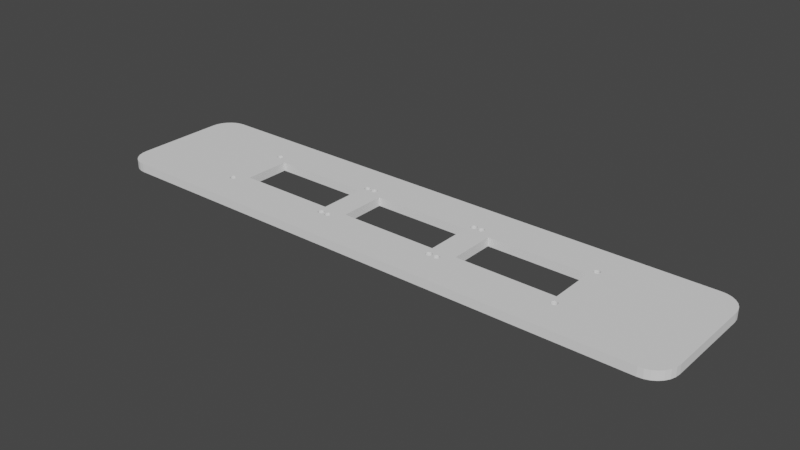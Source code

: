 # Source: v5.blend  (saved by Blender 2.90.8; exported with 4.5.12 LTS)
import bpy
from mathutils import Matrix  # noqa: F401  (used for matrix-valued properties, if any)

bpy.ops.wm.read_factory_settings(use_empty=True)
scene = bpy.context.scene
scene.name = 'Scene'

# ---- collections
col_collection = bpy.data.collections.new('Collection'); scene.collection.children.link(col_collection)

# ---- world
world_world = bpy.data.worlds.new('World'); scene.world = world_world
world_world.use_nodes = True; world_world.node_tree.nodes.clear()
_N = world_world.node_tree.nodes; _L = world_world.node_tree.links
n0 = _N.new('ShaderNodeOutputWorld'); n0.name = 'World Output'; n0.location = (300, 300)
n1 = _N.new('ShaderNodeBackground'); n1.name = 'Background'; n1.location = (10, 300)
n1.inputs[0].default_value = (0.05088, 0.05088, 0.05088, 1.0)
_L.new(n1.outputs[0], n0.inputs[0])
n0.is_active_output = True
world_world.color = (0.05088, 0.05088, 0.05088)
world_world.use_sun_shadow = False
world_world.sun_shadow_jitter_overblur = 0.0

# ---- meshes
me_v1_001 = bpy.data.meshes.new('V1.001')
me_v1_001.from_pydata([(-67.1, -16.5, -1.5), (67.1, -16.5, -1.5), (-67.1, -16.5, 1.5), (67.1, -16.5, 1.5), (68.32, -16.36, 1.5), (68.32, -16.36, -1.5), (69.49, -15.96, 1.5), (69.49, -15.96, -1.5), (70.53, -15.3, -1.5), (70.53, -15.3, 1.5), (71.4, -14.43, -1.5), (71.4, -14.43, 1.5), (72.06, -13.39, -1.5), (72.06, -13.39, 1.5), (72.46, -12.22, -1.5), (72.46, -12.22, 1.5), (72.6, -11.0, -1.5), (72.6, -11.0, 1.5), (72.6, 11.0, -1.5), (72.6, 11.0, 1.5), (72.46, 12.22, -1.5), (72.46, 12.22, 1.5), (72.06, 13.39, -1.5), (72.06, 13.39, 1.5), (71.4, 14.43, -1.5), (71.4, 14.43, 1.5), (70.53, 15.3, -1.5), (70.53, 15.3, 1.5), (69.49, 15.96, -1.5), (69.49, 15.96, 1.5), (68.32, 16.36, -1.5), (68.32, 16.36, 1.5), (67.1, 16.5, -1.5), (67.1, 16.5, 1.5), (-67.1, 16.5, -1.5), (-67.1, 16.5, 1.5), (-68.32, 16.36, 1.5), (-68.32, 16.36, -1.5), (-69.49, 15.96, -1.5), (-69.49, 15.96, 1.5), (-70.53, 15.3, -1.5), (-70.53, 15.3, 1.5), (-71.4, 14.43, -1.5), (-71.4, 14.43, 1.5), (-72.06, 13.39, -1.5), (-72.06, 13.39, 1.5), (-72.46, 12.22, -1.5), (-72.46, 12.22, 1.5), (-72.6, 11.0, -1.5), (-72.6, 11.0, 1.5), (-72.6, -11.0, -1.5), (-72.6, -11.0, 1.5), (-72.46, -12.22, 1.5), (-72.46, -12.22, -1.5), (-72.06, -13.39, 1.5), (-72.06, -13.39, -1.5), (-71.4, -14.43, -1.5), (-71.4, -14.43, 1.5), (-70.53, -15.3, -1.5), (-70.53, -15.3, 1.5), (-69.49, -15.96, -1.5), (-69.49, -15.96, 1.5), (-68.32, -16.36, -1.5), (-68.32, -16.36, 1.5), (-17.14, 5.979, -1.5), (-17.14, 5.979, 1.5), (-17.14, -5.45, 1.5), (-17.14, -4.214, 1.5), (-17.14, -4.214, -1.5), (-17.14, -5.45, -1.5), (-22.16, -5.45, 1.5), (-22.16, -5.45, -1.5), (-41.42, 5.979, -1.5), (-41.42, 5.979, 1.5), (-41.42, -5.45, -1.5), (-41.42, -5.45, 1.5), (43.58, 5.979, 1.5), (43.58, 5.979, -1.5), (43.58, -5.45, 1.5), (43.58, -5.45, -1.5), (19.29, 5.979, 1.5), (24.31, 5.979, 1.5), (19.29, 5.979, -1.5), (24.31, 5.979, -1.5), (19.29, -5.45, 1.5), (19.29, -5.45, -1.5), (19.29, 4.744, 1.5), (19.29, 4.744, -1.5), (13.22, 5.979, -1.5), (13.22, 5.979, 1.5), (13.22, 3.251, -1.5), (13.22, 3.251, 1.5), (13.22, -5.45, 1.5), (13.22, -5.45, -1.5), (-11.06, 5.979, -1.5), (-11.06, 5.979, 1.5), (-11.06, -5.45, 1.5), (-11.06, -5.45, -1.5), (-11.06, -2.721, -1.5), (-11.06, -2.721, 1.5), (-14.94, -7.485, -1.5), (-14.94, -7.485, 1.5), (-14.87, -7.349, -1.5), (-14.87, -7.349, 1.5), (-13.91, -7.06, -1.5), (-13.91, -7.06, 1.5), (-14.06, -7.015, -1.5), (-14.06, -7.015, 1.5), (-14.98, -7.632, -1.5), (-14.98, -7.632, 1.5), (-13.66, -7.23, -1.5), (-13.66, -7.23, 1.5), (-13.78, -8.439, -1.5), (-13.78, -8.439, 1.5), (-13.91, -8.512, -1.5), (-13.91, -8.512, 1.5), (-13.56, -7.349, -1.5), (-13.56, -7.349, 1.5), (-14.06, -8.556, -1.5), (-14.06, -8.556, 1.5), (-14.51, -8.512, -1.5), (-14.51, -8.512, 1.5), (-15.0, -7.786, -1.5), (-15.0, -7.786, 1.5), (-14.51, -7.06, -1.5), (-14.51, -7.06, 1.5), (-14.65, -8.439, -1.5), (-14.65, -8.439, 1.5), (-13.44, -7.939, -1.5), (-13.44, -7.939, 1.5), (-13.66, -8.341, -1.5), (-13.66, -8.341, 1.5), (-13.49, -8.086, -1.5), (-13.49, -8.086, 1.5), (-13.43, -7.786, -1.5), (-13.43, -7.786, 1.5), (-14.77, -7.23, -1.5), (-14.77, -7.23, 1.5), (-14.65, -7.132, -1.5), (-14.65, -7.132, 1.5), (-14.21, -8.571, -1.5), (-14.21, -8.571, 1.5), (-14.21, -7.0, -1.5), (-14.21, -7.0, 1.5), (-13.44, -7.632, -1.5), (-13.44, -7.632, 1.5), (-13.78, -7.132, -1.5), (-13.78, -7.132, 1.5), (-13.49, -7.485, -1.5), (-13.49, -7.485, 1.5), (-14.94, -8.086, -1.5), (-14.94, -8.086, 1.5), (-14.87, -8.222, -1.5), (-14.87, -8.222, 1.5), (-14.98, -7.939, -1.5), (-14.98, -7.939, 1.5), (-14.77, -8.341, -1.5), (-14.77, -8.341, 1.5), (-14.37, -8.556, -1.5), (-14.37, -8.556, 1.5), (-13.56, -8.222, -1.5), (-13.56, -8.222, 1.5), (-14.37, -7.015, -1.5), (-14.37, -7.015, 1.5), (-16.87, -7.485, -1.5), (-16.87, -7.485, 1.5), (-16.8, -7.349, -1.5), (-16.8, -7.349, 1.5), (-15.84, -7.06, 1.5), (-15.84, -7.06, -1.5), (-15.99, -7.015, 1.5), (-15.99, -7.015, -1.5), (-16.91, -7.632, -1.5), (-16.91, -7.632, 1.5), (-15.59, -7.23, 1.5), (-15.59, -7.23, -1.5), (-15.71, -8.439, -1.5), (-15.71, -8.439, 1.5), (-15.84, -8.512, -1.5), (-15.84, -8.512, 1.5), (-15.49, -7.349, 1.5), (-15.49, -7.349, -1.5), (-15.99, -8.556, -1.5), (-15.99, -8.556, 1.5), (-16.44, -8.512, -1.5), (-16.44, -8.512, 1.5), (-16.93, -7.786, -1.5), (-16.93, -7.786, 1.5), (-16.44, -7.06, 1.5), (-16.44, -7.06, -1.5), (-16.58, -8.439, -1.5), (-16.58, -8.439, 1.5), (-15.37, -7.939, 1.5), (-15.37, -7.939, -1.5), (-15.59, -8.341, -1.5), (-15.59, -8.341, 1.5), (-15.42, -8.086, -1.5), (-15.42, -8.086, 1.5), (-15.36, -7.786, 1.5), (-15.36, -7.786, -1.5), (-16.7, -7.23, 1.5), (-16.7, -7.23, -1.5), (-16.58, -7.132, 1.5), (-16.58, -7.132, -1.5), (-16.14, -8.571, -1.5), (-16.14, -8.571, 1.5), (-16.7, -7.232, 1.5), (-16.7, -7.232, -1.5), (-16.14, -7.0, 1.5), (-16.14, -7.0, -1.5), (-15.37, -7.665, 1.5), (-15.37, -7.665, -1.5), (-15.37, -7.632, 1.5), (-15.37, -7.632, -1.5), (-15.71, -7.132, 1.5), (-15.71, -7.132, -1.5), (-15.42, -7.485, 1.5), (-15.42, -7.485, -1.5), (-16.87, -8.086, -1.5), (-16.87, -8.086, 1.5), (-16.8, -8.222, -1.5), (-16.8, -8.222, 1.5), (-16.91, -7.939, -1.5), (-16.91, -7.939, 1.5), (-16.7, -8.341, -1.5), (-16.7, -8.341, 1.5), (-16.3, -8.556, -1.5), (-16.3, -8.556, 1.5), (-15.49, -8.222, -1.5), (-15.49, -8.222, 1.5), (-16.3, -7.015, 1.5), (-16.3, -7.015, -1.5), (-16.87, 8.086, -1.5), (-16.87, 8.086, 1.5), (-16.8, 8.222, -1.5), (-16.8, 8.222, 1.5), (-15.84, 8.512, -1.5), (-15.84, 8.512, 1.5), (-15.99, 8.556, -1.5), (-15.99, 8.556, 1.5), (-16.91, 7.939, -1.5), (-16.91, 7.939, 1.5), (-15.59, 8.341, -1.5), (-15.59, 8.341, 1.5), (-15.71, 7.132, -1.5), (-15.71, 7.132, 1.5), (-15.84, 7.06, -1.5), (-15.84, 7.06, 1.5), (-15.49, 8.222, -1.5), (-15.49, 8.222, 1.5), (-15.99, 7.015, -1.5), (-15.99, 7.015, 1.5), (-16.44, 7.06, -1.5), (-16.44, 7.06, 1.5), (-16.93, 7.786, -1.5), (-16.93, 7.786, 1.5), (-16.44, 8.512, -1.5), (-16.44, 8.512, 1.5), (-16.58, 7.132, -1.5), (-16.58, 7.132, 1.5), (-15.37, 7.632, -1.5), (-15.37, 7.632, 1.5), (-15.59, 7.23, -1.5), (-15.59, 7.23, 1.5), (-15.42, 7.485, -1.5), (-15.42, 7.485, 1.5), (-15.36, 7.786, -1.5), (-15.36, 7.786, 1.5), (-16.7, 8.341, -1.5), (-16.7, 8.341, 1.5), (-16.58, 8.439, -1.5), (-16.58, 8.439, 1.5), (-16.14, 7.0, -1.5), (-16.14, 7.0, 1.5), (-16.14, 8.571, -1.5), (-16.14, 8.571, 1.5), (-15.37, 7.939, -1.5), (-15.37, 7.939, 1.5), (-15.71, 8.439, -1.5), (-15.71, 8.439, 1.5), (-15.42, 8.086, -1.5), (-15.42, 8.086, 1.5), (-16.87, 7.485, -1.5), (-16.87, 7.485, 1.5), (-16.8, 7.349, -1.5), (-16.8, 7.349, 1.5), (-16.91, 7.632, -1.5), (-16.91, 7.632, 1.5), (-16.7, 7.23, -1.5), (-16.7, 7.23, 1.5), (-16.3, 7.015, -1.5), (-16.3, 7.015, 1.5), (-15.49, 7.349, -1.5), (-15.49, 7.349, 1.5), (-16.3, 8.556, -1.5), (-16.3, 8.556, 1.5), (-14.94, 8.086, 1.5), (-14.94, 8.086, -1.5), (-14.87, 8.222, 1.5), (-14.87, 8.222, -1.5), (-13.91, 8.512, -1.5), (-13.91, 8.512, 1.5), (-14.06, 8.556, -1.5), (-14.06, 8.556, 1.5), (-14.98, 7.939, 1.5), (-14.98, 7.939, -1.5), (-13.66, 8.341, -1.5), (-13.66, 8.341, 1.5), (-13.78, 7.132, -1.5), (-13.78, 7.132, 1.5), (-13.91, 7.06, -1.5), (-13.91, 7.06, 1.5), (-13.56, 8.222, -1.5), (-13.56, 8.222, 1.5), (-14.06, 7.015, 1.5), (-14.06, 7.015, -1.5), (-14.51, 7.06, 1.5), (-14.51, 7.06, -1.5), (-15.0, 7.786, 1.5), (-15.0, 7.769, 1.5), (-15.0, 7.769, -1.5), (-15.0, 7.786, -1.5), (-14.51, 8.512, -1.5), (-14.51, 8.512, 1.5), (-14.65, 7.132, 1.5), (-14.65, 7.132, -1.5), (-13.44, 7.632, -1.5), (-13.44, 7.632, 1.5), (-13.44, 7.698, 1.5), (-13.66, 7.23, -1.5), (-13.66, 7.23, 1.5), (-13.49, 7.485, -1.5), (-13.49, 7.485, 1.5), (-13.43, 7.786, 1.5), (-13.44, 7.698, -1.5), (-13.43, 7.786, -1.5), (-14.77, 8.341, -1.5), (-14.77, 8.341, 1.5), (-14.65, 8.439, -1.5), (-14.65, 8.439, 1.5), (-14.21, 7.0, 1.5), (-14.21, 7.0, -1.5), (-14.21, 8.571, -1.5), (-14.21, 8.571, 1.5), (-13.44, 7.939, 1.5), (-13.44, 7.939, -1.5), (-13.78, 8.439, -1.5), (-13.78, 8.439, 1.5), (-13.49, 8.086, 1.5), (-13.49, 8.086, -1.5), (-14.94, 7.485, -1.5), (-14.94, 7.485, 1.5), (-14.87, 7.349, -1.5), (-14.87, 7.349, 1.5), (-14.98, 7.632, -1.5), (-14.98, 7.632, 1.5), (-14.77, 7.23, 1.5), (-14.77, 7.23, -1.5), (-14.37, 7.015, 1.5), (-14.37, 7.015, -1.5), (-13.56, 7.349, -1.5), (-13.56, 7.349, 1.5), (-14.37, 8.556, -1.5), (-14.37, 8.556, 1.5), (15.42, 8.086, 1.5), (15.42, 8.086, -1.5), (15.49, 8.222, 1.5), (15.49, 8.222, -1.5), (16.44, 8.512, 1.5), (16.44, 8.512, -1.5), (16.3, 8.556, 1.5), (16.3, 8.556, -1.5), (15.37, 7.939, 1.5), (15.37, 7.939, -1.5), (16.7, 8.341, 1.5), (16.7, 8.341, -1.5), (16.58, 7.132, 1.5), (16.58, 7.132, -1.5), (16.44, 7.06, 1.5), (16.44, 7.06, -1.5), (16.8, 8.222, 1.5), (16.8, 8.222, -1.5), (16.3, 7.015, 1.5), (16.3, 7.015, -1.5), (15.84, 7.06, 1.5), (15.84, 7.06, -1.5), (15.36, 7.786, 1.5), (15.36, 7.786, -1.5), (15.84, 8.512, 1.5), (15.84, 8.512, -1.5), (15.71, 7.132, 1.5), (15.71, 7.132, -1.5), (16.91, 7.632, 1.5), (16.91, 7.632, -1.5), (16.7, 7.23, 1.5), (16.7, 7.23, -1.5), (16.87, 7.485, 1.5), (16.87, 7.485, -1.5), (16.93, 7.786, 1.5), (16.93, 7.786, -1.5), (15.59, 8.341, 1.5), (15.59, 8.341, -1.5), (15.71, 8.439, 1.5), (15.71, 8.439, -1.5), (16.14, 7.0, 1.5), (16.14, 7.0, -1.5), (16.14, 8.571, 1.5), (16.14, 8.571, -1.5), (16.91, 7.939, 1.5), (16.91, 7.939, -1.5), (16.58, 8.439, 1.5), (16.58, 8.439, -1.5), (16.87, 8.086, 1.5), (16.87, 8.086, -1.5), (15.42, 7.485, 1.5), (15.42, 7.485, -1.5), (15.49, 7.349, 1.5), (15.49, 7.349, -1.5), (15.37, 7.632, 1.5), (15.37, 7.632, -1.5), (15.59, 7.23, 1.5), (15.59, 7.23, -1.5), (15.99, 7.015, 1.5), (15.99, 7.015, -1.5), (16.8, 7.349, 1.5), (16.8, 7.349, -1.5), (15.99, 8.556, 1.5), (15.99, 8.556, -1.5), (13.49, 8.086, -1.5), (13.49, 8.086, 1.5), (13.56, 8.222, 1.5), (13.56, 8.222, -1.5), (14.51, 8.512, 1.5), (14.51, 8.512, -1.5), (14.37, 8.556, -1.5), (14.37, 8.556, 1.5), (13.44, 7.939, -1.5), (13.44, 7.939, 1.5), (14.77, 8.341, -1.5), (14.77, 8.341, 1.5), (14.65, 7.132, 1.5), (14.65, 7.132, -1.5), (14.51, 7.06, -1.5), (14.51, 7.06, 1.5), (14.87, 8.222, 1.5), (14.87, 8.222, -1.5), (14.37, 7.015, 1.5), (14.37, 7.015, -1.5), (13.91, 7.06, 1.5), (13.91, 7.06, -1.5), (13.43, 7.786, -1.5), (13.43, 7.786, 1.5), (13.91, 8.512, 1.5), (13.91, 8.512, -1.5), (13.78, 7.132, 1.5), (13.78, 7.132, -1.5), (14.98, 7.632, -1.5), (14.98, 7.632, 1.5), (14.77, 7.23, 1.5), (14.77, 7.23, -1.5), (14.94, 7.485, -1.5), (14.94, 7.485, 1.5), (15.0, 7.786, -1.5), (15.0, 7.786, 1.5), (13.66, 8.341, -1.5), (13.66, 8.341, 1.5), (13.78, 8.439, -1.5), (13.78, 8.439, 1.5), (14.21, 7.0, 1.5), (14.21, 7.0, -1.5), (14.21, 8.571, 1.5), (14.21, 8.571, -1.5), (14.98, 7.939, -1.5), (14.98, 7.939, 1.5), (14.65, 8.439, -1.5), (14.65, 8.439, 1.5), (14.94, 8.086, -1.5), (14.94, 8.086, 1.5), (13.49, 7.485, -1.5), (13.49, 7.485, 1.5), (13.56, 7.349, -1.5), (13.56, 7.349, 1.5), (13.44, 7.632, -1.5), (13.44, 7.632, 1.5), (13.66, 7.23, 1.5), (13.66, 7.23, -1.5), (14.06, 7.015, 1.5), (14.06, 7.015, -1.5), (14.87, 7.349, -1.5), (14.87, 7.349, 1.5), (14.06, 8.556, -1.5), (14.06, 8.556, 1.5), (15.42, -7.485, 1.5), (15.42, -7.485, -1.5), (15.49, -7.349, 1.5), (15.49, -7.349, -1.5), (16.44, -7.06, 1.5), (16.44, -7.06, -1.5), (16.3, -7.015, 1.5), (16.3, -7.015, -1.5), (15.37, -7.632, 1.5), (15.37, -7.632, -1.5), (16.7, -7.23, 1.5), (16.7, -7.23, -1.5), (16.58, -8.439, 1.5), (16.58, -8.439, -1.5), (16.44, -8.512, 1.5), (16.44, -8.512, -1.5), (16.8, -7.349, 1.5), (16.8, -7.349, -1.5), (16.3, -8.556, 1.5), (16.3, -8.556, -1.5), (15.84, -8.512, 1.5), (15.84, -8.512, -1.5), (15.36, -7.786, 1.5), (15.36, -7.786, -1.5), (15.84, -7.06, 1.5), (15.84, -7.06, -1.5), (15.71, -8.439, 1.5), (15.71, -8.439, -1.5), (16.91, -7.939, 1.5), (16.91, -7.939, -1.5), (16.7, -8.341, 1.5), (16.7, -8.341, -1.5), (16.87, -8.086, 1.5), (16.87, -8.086, -1.5), (16.93, -7.786, 1.5), (16.93, -7.786, -1.5), (15.59, -7.23, 1.5), (15.59, -7.23, -1.5), (15.71, -7.132, 1.5), (15.71, -7.132, -1.5), (16.14, -8.571, 1.5), (16.14, -8.571, -1.5), (16.14, -7.0, 1.5), (16.14, -7.0, -1.5), (16.91, -7.632, 1.5), (16.91, -7.632, -1.5), (16.58, -7.132, 1.5), (16.58, -7.132, -1.5), (16.87, -7.485, 1.5), (16.87, -7.485, -1.5), (15.42, -8.086, 1.5), (15.42, -8.086, -1.5), (15.49, -8.222, 1.5), (15.49, -8.222, -1.5), (15.37, -7.939, 1.5), (15.37, -7.939, -1.5), (15.59, -8.341, 1.5), (15.59, -8.341, -1.5), (15.99, -8.556, 1.5), (15.99, -8.556, -1.5), (16.8, -8.222, 1.5), (16.8, -8.222, -1.5), (15.99, -7.015, 1.5), (15.99, -7.015, -1.5), (13.49, -7.485, -1.5), (13.49, -7.485, 1.5), (13.56, -7.349, -1.5), (13.56, -7.349, 1.5), (14.51, -7.06, -1.5), (14.51, -7.06, 1.5), (14.37, -7.015, -1.5), (14.37, -7.015, 1.5), (13.44, -7.632, -1.5), (13.44, -7.632, 1.5), (14.77, -7.23, -1.5), (14.77, -7.23, 1.5), (14.65, -8.439, -1.5), (14.65, -8.439, 1.5), (14.51, -8.512, 1.5), (14.51, -8.512, -1.5), (14.87, -7.349, -1.5), (14.87, -7.349, 1.5), (14.37, -8.556, -1.5), (14.37, -8.556, 1.5), (13.91, -8.512, 1.5), (13.91, -8.512, -1.5), (13.43, -7.786, -1.5), (13.43, -7.786, 1.5), (13.91, -7.06, -1.5), (13.91, -7.06, 1.5), (13.78, -8.439, -1.5), (13.78, -8.439, 1.5), (14.98, -7.939, -1.5), (14.98, -7.939, 1.5), (14.77, -8.341, 1.5), (14.77, -8.341, -1.5), (14.94, -8.086, 1.5), (14.94, -8.086, -1.5), (15.0, -7.786, -1.5), (15.0, -7.786, 1.5), (13.66, -7.23, -1.5), (13.66, -7.23, 1.5), (13.78, -7.132, -1.5), (13.78, -7.132, 1.5), (14.21, -8.571, -1.5), (14.21, -8.571, 1.5), (14.21, -7.0, -1.5), (14.21, -7.0, 1.5), (14.98, -7.632, -1.5), (14.98, -7.632, 1.5), (14.65, -7.132, -1.5), (14.65, -7.132, 1.5), (14.94, -7.485, -1.5), (14.94, -7.485, 1.5), (13.49, -8.086, 1.5), (13.49, -8.086, -1.5), (13.56, -8.222, 1.5), (13.56, -8.222, -1.5), (13.44, -7.939, -1.5), (13.44, -7.939, 1.5), (13.66, -8.341, 1.5), (13.66, -8.341, -1.5), (14.06, -8.556, -1.5), (14.06, -8.556, 1.5), (14.87, -8.222, 1.5), (14.87, -8.222, -1.5), (14.06, -7.015, -1.5), (14.06, -7.015, 1.5), (43.85, -7.485, 1.5), (43.85, -7.485, -1.5), (43.92, -7.349, 1.5), (43.92, -7.349, -1.5), (44.87, -7.06, 1.5), (44.87, -7.06, -1.5), (44.72, -7.015, 1.5), (44.72, -7.015, -1.5), (43.8, -7.632, 1.5), (43.8, -7.632, -1.5), (45.13, -7.23, 1.5), (45.13, -7.23, -1.5), (45.01, -8.439, 1.5), (45.01, -8.439, -1.5), (44.87, -8.512, 1.5), (44.87, -8.512, -1.5), (45.22, -7.349, 1.5), (45.22, -7.349, -1.5), (44.72, -8.556, 1.5), (44.72, -8.556, -1.5), (44.27, -8.512, 1.5), (44.27, -8.512, -1.5), (43.79, -7.786, 1.5), (43.79, -7.786, -1.5), (44.27, -7.06, 1.5), (44.27, -7.06, -1.5), (44.13, -8.439, 1.5), (44.13, -8.439, -1.5), (45.34, -7.939, 1.5), (45.34, -7.939, -1.5), (45.13, -8.341, 1.5), (45.13, -8.341, -1.5), (45.3, -8.086, 1.5), (45.3, -8.086, -1.5), (45.36, -7.786, 1.5), (45.36, -7.786, -1.5), (44.02, -7.23, 1.5), (44.02, -7.23, -1.5), (44.13, -7.132, 1.5), (44.13, -7.132, -1.5), (44.57, -8.571, 1.5), (44.57, -8.571, -1.5), (44.57, -7.0, 1.5), (44.57, -7.0, -1.5), (45.34, -7.632, 1.5), (45.34, -7.632, -1.5), (45.01, -7.132, 1.5), (45.01, -7.132, -1.5), (45.3, -7.485, 1.5), (45.3, -7.485, -1.5), (43.85, -8.086, 1.5), (43.85, -8.086, -1.5), (43.92, -8.222, 1.5), (43.92, -8.222, -1.5), (43.8, -7.939, 1.5), (43.8, -7.939, -1.5), (44.02, -8.341, 1.5), (44.02, -8.341, -1.5), (44.42, -8.556, 1.5), (44.42, -8.556, -1.5), (45.22, -8.222, 1.5), (45.22, -8.222, -1.5), (44.42, -7.015, 1.5), (44.42, -7.015, -1.5), (43.85, 8.086, 1.5), (43.85, 8.086, -1.5), (43.92, 8.222, 1.5), (43.92, 8.222, -1.5), (44.87, 8.512, 1.5), (44.87, 8.512, -1.5), (44.72, 8.556, 1.5), (44.72, 8.556, -1.5), (43.8, 7.939, 1.5), (43.8, 7.939, -1.5), (45.13, 8.341, 1.5), (45.13, 8.341, -1.5), (45.01, 7.132, 1.5), (45.01, 7.132, -1.5), (44.87, 7.06, 1.5), (44.87, 7.06, -1.5), (45.22, 8.222, 1.5), (45.22, 8.222, -1.5), (44.72, 7.015, 1.5), (44.72, 7.015, -1.5), (44.27, 7.06, 1.5), (44.27, 7.06, -1.5), (43.79, 7.786, 1.5), (43.79, 7.786, -1.5), (44.27, 8.512, 1.5), (44.27, 8.512, -1.5), (44.13, 7.132, 1.5), (44.13, 7.132, -1.5), (45.34, 7.632, 1.5), (45.34, 7.632, -1.5), (45.13, 7.23, 1.5), (45.13, 7.23, -1.5), (45.3, 7.485, 1.5), (45.3, 7.485, -1.5), (45.36, 7.786, 1.5), (45.36, 7.786, -1.5), (44.02, 8.341, 1.5), (44.02, 8.341, -1.5), (44.13, 8.439, 1.5), (44.13, 8.439, -1.5), (44.57, 7.0, 1.5), (44.57, 7.0, -1.5), (44.57, 8.571, 1.5), (44.57, 8.571, -1.5), (45.34, 7.939, 1.5), (45.34, 7.939, -1.5), (45.01, 8.439, 1.5), (45.01, 8.439, -1.5), (45.3, 8.086, 1.5), (45.3, 8.086, -1.5), (43.85, 7.485, 1.5), (43.85, 7.485, -1.5), (43.92, 7.349, 1.5), (43.92, 7.349, -1.5), (43.8, 7.632, 1.5), (43.8, 7.632, -1.5), (44.02, 7.23, 1.5), (44.02, 7.23, -1.5), (44.42, 7.015, 1.5), (44.42, 7.015, -1.5), (45.22, 7.349, 1.5), (45.22, 7.349, -1.5), (44.42, 8.556, 1.5), (44.42, 8.556, -1.5), (-45.3, 8.086, -1.5), (-45.3, 8.086, 1.5), (-45.22, 8.222, -1.5), (-45.22, 8.222, 1.5), (-44.27, 8.512, -1.5), (-44.27, 8.512, 1.5), (-44.42, 8.556, -1.5), (-44.42, 8.556, 1.5), (-45.34, 7.939, -1.5), (-45.34, 7.939, 1.5), (-44.02, 8.341, -1.5), (-44.02, 8.341, 1.5), (-44.13, 7.132, -1.5), (-44.13, 7.132, 1.5), (-44.27, 7.06, 1.5), (-44.27, 7.06, -1.5), (-43.92, 8.222, -1.5), (-43.92, 8.222, 1.5), (-44.42, 7.015, 1.5), (-44.42, 7.015, -1.5), (-44.87, 7.06, 1.5), (-44.87, 7.06, -1.5), (-45.36, 7.786, -1.5), (-45.36, 7.786, 1.5), (-44.87, 8.512, -1.5), (-44.87, 8.512, 1.5), (-45.01, 7.132, 1.5), (-45.01, 7.132, -1.5), (-43.8, 7.632, -1.5), (-43.8, 7.632, 1.5), (-44.02, 7.23, -1.5), (-44.02, 7.23, 1.5), (-43.85, 7.485, -1.5), (-43.85, 7.485, 1.5), (-43.79, 7.786, -1.5), (-43.79, 7.786, 1.5), (-45.13, 8.341, -1.5), (-45.13, 8.341, 1.5), (-45.01, 8.439, -1.5), (-45.01, 8.439, 1.5), (-44.57, 7.0, 1.5), (-44.57, 7.0, -1.5), (-44.57, 8.571, -1.5), (-44.57, 8.571, 1.5), (-43.8, 7.939, -1.5), (-43.8, 7.939, 1.5), (-44.13, 8.439, -1.5), (-44.13, 8.439, 1.5), (-43.85, 8.086, -1.5), (-43.85, 8.086, 1.5), (-45.3, 7.485, 1.5), (-45.3, 7.485, -1.5), (-45.22, 7.349, 1.5), (-45.22, 7.349, -1.5), (-45.34, 7.632, -1.5), (-45.34, 7.632, 1.5), (-45.13, 7.23, 1.5), (-45.13, 7.23, -1.5), (-44.72, 7.015, 1.5), (-44.72, 7.015, -1.5), (-43.92, 7.349, -1.5), (-43.92, 7.349, 1.5), (-44.72, 8.556, -1.5), (-44.72, 8.556, 1.5), (-45.3, -7.485, 1.5), (-45.3, -7.485, -1.5), (-45.22, -7.349, 1.5), (-45.22, -7.349, -1.5), (-44.27, -7.06, 1.5), (-44.27, -7.06, -1.5), (-44.42, -7.015, 1.5), (-44.42, -7.015, -1.5), (-45.34, -7.632, 1.5), (-45.34, -7.632, -1.5), (-44.02, -7.23, 1.5), (-44.02, -7.23, -1.5), (-44.13, -8.439, 1.5), (-44.13, -8.439, -1.5), (-44.27, -8.512, 1.5), (-44.27, -8.512, -1.5), (-43.92, -7.349, 1.5), (-43.92, -7.349, -1.5), (-44.42, -8.556, 1.5), (-44.42, -8.556, -1.5), (-44.87, -8.512, 1.5), (-44.87, -8.512, -1.5), (-45.36, -7.786, 1.5), (-45.36, -7.786, -1.5), (-44.87, -7.06, 1.5), (-44.87, -7.06, -1.5), (-45.01, -8.439, 1.5), (-45.01, -8.439, -1.5), (-43.8, -7.939, 1.5), (-43.8, -7.939, -1.5), (-44.02, -8.341, 1.5), (-44.02, -8.341, -1.5), (-43.85, -8.086, 1.5), (-43.85, -8.086, -1.5), (-43.79, -7.786, 1.5), (-43.79, -7.786, -1.5), (-45.13, -7.23, 1.5), (-45.13, -7.23, -1.5), (-45.01, -7.132, 1.5), (-45.01, -7.132, -1.5), (-44.57, -8.571, 1.5), (-44.57, -8.571, -1.5), (-44.57, -7.0, 1.5), (-44.57, -7.0, -1.5), (-43.8, -7.632, 1.5), (-43.8, -7.632, -1.5), (-44.13, -7.132, 1.5), (-44.13, -7.132, -1.5), (-43.85, -7.485, 1.5), (-43.85, -7.485, -1.5), (-45.3, -8.086, 1.5), (-45.3, -8.086, -1.5), (-45.22, -8.222, 1.5), (-45.22, -8.222, -1.5), (-45.34, -7.939, 1.5), (-45.34, -7.939, -1.5), (-45.13, -8.341, 1.5), (-45.13, -8.341, -1.5), (-44.72, -8.556, 1.5), (-44.72, -8.556, -1.5), (-43.92, -8.222, 1.5), (-43.92, -8.222, -1.5), (-44.72, -7.015, 1.5), (-44.72, -7.015, -1.5)], [], [(0, 1, 2), (2, 1, 3), (3, 1, 4), (4, 5, 6), (1, 5, 4), (5, 7, 6), (6, 8, 9), (7, 8, 6), (9, 10, 11), (8, 10, 9), (11, 12, 13), (10, 12, 11), (13, 14, 15), (12, 14, 13), (15, 16, 17), (14, 16, 15), (16, 18, 17), (17, 18, 19), (18, 20, 19), (19, 20, 21), (21, 22, 23), (20, 22, 21), (23, 24, 25), (22, 24, 23), (25, 26, 27), (24, 26, 25), (27, 28, 29), (26, 28, 27), (29, 30, 31), (28, 30, 29), (31, 32, 33), (30, 32, 31), (32, 34, 33), (33, 34, 35), (35, 34, 36), (34, 37, 36), (36, 38, 39), (37, 38, 36), (39, 40, 41), (38, 40, 39), (41, 42, 43), (40, 42, 41), (43, 44, 45), (42, 44, 43), (45, 46, 47), (44, 46, 45), (47, 48, 49), (46, 48, 47), (48, 50, 49), (49, 50, 51), (51, 50, 52), (52, 53, 54), (50, 53, 52), (53, 55, 54), (54, 56, 57), (55, 56, 54), (57, 58, 59), (56, 58, 57), (59, 60, 61), (58, 60, 59), (61, 62, 63), (60, 62, 61), (63, 0, 2), (62, 0, 63), (56, 60, 58), (60, 0, 62), (56, 0, 60), (53, 50, 55), (55, 50, 56), (56, 50, 0), (46, 44, 48), (44, 42, 48), (40, 38, 42), (37, 34, 38), (48, 34, 50), (50, 34, 0), (38, 34, 42), (42, 34, 48), (1, 8, 5), (5, 8, 7), (8, 14, 10), (10, 14, 12), (1, 14, 8), (1, 16, 14), (0, 71, 207, 166, 164, 172, 186, 222, 218, 220, 224, 190, 184, 226, 204, 182, 178, 176, 194, 228, 196, 193, 199, 211, 122, 154, 150, 152, 156, 126, 120, 158, 140, 118, 114, 112, 130, 160, 132, 128, 134, 1), (16, 32, 18), (34, 254, 782, 792, 796, 764, 758, 794, 752, 754, 790, 810, 772, 786, 784, 750, 748, 756, 770), (1, 32, 16), (30, 20, 32), (32, 20, 18), (30, 28, 20), (20, 24, 22), (28, 24, 20), (28, 26, 24), (61, 57, 59), (2, 61, 63), (2, 57, 61), (51, 52, 54), (51, 54, 57), (51, 57, 2), (45, 47, 49), (43, 45, 49), (39, 41, 43), (35, 36, 39), (35, 49, 51), (35, 51, 2), (35, 39, 43), (35, 43, 49), (9, 3, 4), (9, 4, 6), (15, 9, 11), (15, 11, 13), (15, 3, 9), (17, 3, 15), (33, 81, 706, 692, 684, 686, 720, 722, 708, 746, 726, 690, 688, 730, 694, 700, 732, 728, 718), (33, 17, 19), (33, 35, 255, 241, 233, 235, 269, 271, 257, 295, 275, 239, 237, 279, 243, 249, 281, 277, 267, 319, 318, 304, 296, 298, 337, 339, 323, 363, 343, 303, 301, 347, 307, 313, 348, 344, 333, 451, 437, 429, 430, 465, 467, 452, 491, 470, 435, 432, 475, 439, 444, 477, 473, 463, 386, 372, 364, 366, 400, 402, 388, 426, 406, 370, 368, 410, 374, 380, 412, 408, 398, 81), (33, 3, 17), (21, 31, 33), (21, 33, 19), (29, 31, 21), (25, 21, 23), (25, 29, 21), (27, 29, 25), (69, 66, 67, 65, 64, 68), (64, 65, 73, 72), (72, 73, 75, 74), (74, 75, 70, 66, 69, 71), (79, 78, 76, 77), (77, 76, 81, 80, 82, 83), (82, 80, 86, 84, 85, 87), (85, 84, 78, 79), (93, 92, 91, 89, 88, 90), (88, 89, 95, 94), (94, 95, 99, 96, 97, 98), (97, 96, 92, 93), (128, 129, 135, 134), (130, 131, 161, 160), (160, 161, 133, 132), (108, 109, 123, 122), (144, 145, 149, 148), (134, 135, 145, 144), (116, 117, 111, 110), (142, 143, 163, 162), (158, 159, 141, 140), (102, 103, 101, 100), (140, 141, 119, 118), (162, 163, 125, 124), (110, 111, 147, 146), (126, 127, 121, 120), (146, 147, 105, 104), (112, 113, 131, 130), (138, 139, 137, 136), (100, 101, 109, 108), (3, 135, 129, 133, 161, 131, 113, 115, 119, 141, 159, 121, 127, 157, 153, 151, 155, 123, 210, 198, 192, 197, 229, 195, 177, 179, 183, 205, 227, 185, 191, 225, 221, 219, 223, 187, 173, 165, 167, 206, 70, 2), (114, 115, 113, 112), (156, 157, 127, 126), (150, 151, 153, 152), (106, 107, 143, 142), (148, 149, 117, 116), (122, 123, 155, 154), (132, 133, 129, 128), (120, 121, 159, 158), (124, 125, 139, 138), (1, 134, 578, 610, 607, 609, 613, 582, 577, 614, 596, 574, 571, 568, 587, 617, 589, 584, 590, 515, 547, 543, 545, 549, 519, 513, 551, 533, 511, 507, 505, 523, 553, 525, 521, 527), (104, 105, 107, 106), (118, 119, 115, 114), (154, 155, 151, 150), (136, 137, 103, 102), (152, 153, 157, 156), (193, 192, 198, 199), (194, 195, 229, 228), (228, 229, 197, 196), (172, 173, 187, 186), (213, 212, 216, 217), (199, 198, 210, 212, 213, 211), (181, 180, 174, 175), (209, 208, 230, 231), (226, 227, 205, 204), (166, 167, 165, 164), (204, 205, 183, 182), (231, 230, 188, 189), (175, 174, 214, 215), (190, 191, 185, 184), (215, 214, 168, 169), (176, 177, 195, 194), (203, 202, 200, 201), (164, 165, 173, 172), (178, 179, 177, 176), (224, 225, 191, 190), (218, 219, 221, 220), (171, 170, 208, 209), (217, 216, 180, 181), (186, 187, 223, 222), (196, 197, 192, 193), (184, 185, 227, 226), (189, 188, 202, 203), (222, 223, 219, 218), (169, 168, 170, 171), (182, 183, 179, 178), (201, 200, 206, 167, 166, 207), (220, 221, 225, 224), (260, 261, 267, 266), (262, 263, 293, 292), (292, 293, 265, 264), (81, 328, 327, 332, 361, 330, 309, 311, 314, 340, 358, 316, 324, 356, 353, 351, 355, 319, 267, 261, 265, 293, 263, 245, 247, 251, 273, 291, 253, 259, 289, 285, 283, 287, 255, 783, 777, 781, 809, 779, 761, 762, 766, 788, 806, 768, 774, 804, 800, 798, 803, 771, 35, 2, 834, 820, 812, 814, 848, 850, 836, 874, 854, 818, 816, 858, 822, 828, 860, 856, 846, 70, 75, 73, 65, 67, 99, 95, 89, 91, 86, 80), (240, 241, 255, 254), (276, 277, 281, 280), (266, 267, 277, 276), (248, 249, 243, 242), (274, 275, 295, 294), (290, 291, 273, 272), (234, 235, 233, 232), (272, 273, 251, 250), (294, 295, 257, 256), (242, 243, 279, 278), (258, 259, 253, 252), (83, 334, 335, 450, 482, 478, 480, 485, 455, 449, 487, 469, 447, 442, 441, 459, 488, 460, 456, 462, 387, 419, 415, 417, 421, 391, 385, 423, 405, 383, 379, 377, 395, 425, 397, 393, 399), (278, 279, 237, 236), (244, 245, 263, 262), (270, 271, 269, 268), (232, 233, 241, 240), (246, 247, 245, 244), (288, 289, 259, 258), (282, 283, 285, 284), (238, 239, 275, 274), (280, 281, 249, 248), (254, 255, 287, 286), (264, 265, 261, 260), (252, 253, 291, 290), (256, 257, 271, 270), (236, 237, 239, 238), (250, 251, 247, 246), (286, 287, 283, 282), (268, 269, 235, 234), (284, 285, 289, 288), (326, 327, 328, 333, 335, 334), (329, 330, 361, 360), (360, 361, 332, 331), (305, 304, 318, 321), (345, 344, 348, 349), (335, 333, 344, 345), (312, 313, 307, 306), (342, 343, 363, 362), (359, 358, 340, 341), (299, 298, 296, 297), (341, 340, 314, 315), (362, 363, 323, 322), (306, 307, 347, 346), (325, 324, 316, 317), (346, 347, 301, 300), (308, 309, 330, 329), (338, 339, 337, 336), (297, 296, 304, 305), (310, 311, 309, 308), (357, 356, 324, 325), (350, 351, 353, 352), (302, 303, 343, 342), (349, 348, 313, 312), (321, 318, 319, 355, 354, 320), (331, 332, 327, 326), (317, 316, 358, 359), (322, 323, 339, 338), (354, 355, 351, 350), (300, 301, 303, 302), (315, 314, 311, 310), (336, 337, 298, 299), (352, 353, 356, 357), (393, 392, 398, 399), (395, 394, 424, 425), (425, 424, 396, 397), (81, 398, 392, 396, 424, 394, 376, 378, 382, 404, 422, 384, 390, 420, 416, 414, 418, 386, 463, 457, 461, 489, 458, 440, 443, 446, 468, 486, 448, 454, 484, 481, 479, 483, 451, 333, 328), (373, 372, 386, 387), (409, 408, 412, 413), (399, 398, 408, 409), (381, 380, 374, 375), (407, 406, 426, 427), (423, 422, 404, 405), (367, 366, 364, 365), (405, 404, 382, 383), (427, 426, 388, 389), (375, 374, 410, 411), (391, 390, 384, 385), (411, 410, 368, 369), (377, 376, 394, 395), (403, 402, 400, 401), (365, 364, 372, 373), (399, 409, 413, 381, 375, 411, 369, 371, 407, 427, 389, 403, 401, 367, 365, 373, 387, 462, 472, 476, 445, 438, 474, 433, 434, 471, 490, 453, 466, 464, 431, 428, 436, 450, 335, 345, 349, 312, 306, 346, 300, 302, 342, 362, 322, 338, 336, 299, 297, 305, 321, 320, 266, 276, 280, 248, 242, 278, 236, 238, 274, 294, 256, 270, 268, 234, 232, 240, 254, 34, 32, 83), (379, 378, 376, 377), (421, 420, 390, 391), (415, 414, 416, 417), (371, 370, 406, 407), (413, 412, 380, 381), (387, 386, 418, 419), (397, 396, 392, 393), (385, 384, 422, 423), (389, 388, 402, 403), (369, 368, 370, 371), (383, 382, 378, 379), (419, 418, 414, 415), (401, 400, 366, 367), (417, 416, 420, 421), (456, 457, 463, 462), (459, 458, 489, 488), (488, 489, 461, 460), (436, 437, 451, 450), (472, 473, 477, 476), (462, 463, 473, 472), (445, 444, 439, 438), (471, 470, 491, 490), (487, 486, 468, 469), (431, 430, 429, 428), (469, 468, 446, 447), (490, 491, 452, 453), (438, 439, 475, 474), (455, 454, 448, 449), (474, 475, 432, 433), (441, 440, 458, 459), (466, 467, 465, 464), (428, 429, 437, 436), (442, 443, 440, 441), (485, 484, 454, 455), (478, 479, 481, 480), (434, 435, 470, 471), (476, 477, 444, 445), (450, 451, 483, 482), (460, 461, 457, 456), (449, 448, 486, 487), (453, 452, 467, 466), (482, 483, 479, 478), (433, 432, 435, 434), (447, 446, 443, 442), (464, 465, 430, 431), (480, 481, 484, 485), (521, 520, 526, 527), (523, 522, 552, 553), (553, 552, 524, 525), (501, 500, 514, 515), (537, 536, 540, 541), (527, 526, 536, 537), (509, 508, 502, 503), (535, 534, 554, 555), (551, 550, 532, 533), (495, 494, 492, 493), (533, 532, 510, 511), (555, 554, 516, 517), (503, 502, 538, 539), (519, 518, 512, 513), (539, 538, 496, 497), (505, 504, 522, 523), (531, 530, 528, 529), (493, 492, 500, 501), (3, 526, 520, 524, 552, 522, 504, 506, 510, 532, 550, 512, 518, 548, 544, 542, 546, 514, 591, 585, 588, 616, 586, 569, 570, 575, 597, 615, 576, 583, 612, 608, 606, 611, 579, 135), (527, 643, 675, 671, 673, 677, 647, 641, 679, 661, 639, 635, 633, 651, 681, 653, 649, 655, 1), (507, 506, 504, 505), (549, 548, 518, 519), (543, 542, 544, 545), (499, 498, 534, 535), (541, 540, 508, 509), (515, 514, 546, 547), (525, 524, 520, 521), (513, 512, 550, 551), (517, 516, 530, 531), (497, 496, 498, 499), (511, 510, 506, 507), (547, 546, 542, 543), (529, 528, 494, 495), (545, 544, 548, 549), (584, 585, 591, 590), (587, 586, 616, 617), (617, 616, 588, 589), (564, 565, 579, 578), (600, 601, 605, 604), (590, 591, 601, 600), (572, 573, 567, 566), (598, 599, 619, 618), (614, 615, 597, 596), (558, 559, 557, 556), (596, 597, 575, 574), (618, 619, 581, 580), (566, 567, 603, 602), (582, 583, 576, 577), (602, 603, 561, 560), (568, 569, 586, 587), (594, 595, 593, 592), (556, 557, 565, 564), (571, 570, 569, 568), (613, 612, 583, 582), (607, 606, 608, 609), (562, 563, 599, 598), (604, 605, 573, 572), (578, 579, 611, 610), (589, 588, 585, 584), (577, 576, 615, 614), (580, 581, 595, 594), (610, 611, 606, 607), (560, 561, 563, 562), (574, 575, 570, 571), (592, 593, 559, 558), (609, 608, 612, 613), (649, 648, 654, 655), (651, 650, 680, 681), (681, 680, 652, 653), (629, 628, 642, 643), (665, 664, 668, 669), (655, 654, 664, 665), (637, 636, 630, 631), (663, 662, 682, 683), (679, 678, 660, 661), (623, 622, 620, 621), (661, 660, 638, 639), (683, 682, 644, 645), (631, 630, 666, 667), (647, 646, 640, 641), (667, 666, 624, 625), (633, 632, 650, 651), (659, 658, 656, 657), (1, 655, 665, 669, 637, 631, 667, 625, 627, 663, 683, 645, 659, 657, 623, 621, 629, 643, 527, 537, 541, 509, 503, 539, 497, 499, 535, 555, 517, 531, 529, 495, 493, 501, 515, 590, 600, 604, 572, 566, 602, 560, 562, 598, 618, 580, 594, 592, 558, 556, 564, 578, 134, 144, 148, 116, 110, 146, 104, 106, 142, 162, 124, 138, 136, 102, 100, 108, 122, 211, 213, 217, 181, 175, 215, 169, 171, 209, 231, 189, 203, 201, 207, 71, 69, 68, 98, 97, 93, 90, 87, 85, 79, 77, 83, 707, 739, 735, 737, 741, 711, 705, 743, 725, 703, 699, 697, 715, 745, 717, 713, 719, 32), (621, 620, 628, 629), (3, 654, 648, 652, 680, 650, 632, 634, 638, 660, 678, 640, 646, 676, 672, 670, 674, 642, 526), (635, 634, 632, 633), (677, 676, 646, 647), (671, 670, 672, 673), (627, 626, 662, 663), (669, 668, 636, 637), (643, 642, 674, 675), (653, 652, 648, 649), (641, 640, 678, 679), (645, 644, 658, 659), (625, 624, 626, 627), (639, 638, 634, 635), (675, 674, 670, 671), (657, 656, 622, 623), (673, 672, 676, 677), (713, 712, 718, 719), (715, 714, 744, 745), (745, 744, 716, 717), (693, 692, 706, 707), (32, 719, 729, 733, 701, 695, 731, 689, 691, 727, 747, 709, 723, 721, 687, 685, 693, 707, 83), (729, 728, 732, 733), (719, 718, 728, 729), (701, 700, 694, 695), (727, 726, 746, 747), (743, 742, 724, 725), (687, 686, 684, 685), (725, 724, 702, 703), (747, 746, 708, 709), (695, 694, 730, 731), (711, 710, 704, 705), (731, 730, 688, 689), (697, 696, 714, 715), (723, 722, 720, 721), (685, 684, 692, 693), (718, 712, 716, 744, 714, 696, 698, 702, 724, 742, 704, 710, 740, 736, 734, 738, 706, 81, 76, 78, 84, 86, 91, 92, 96, 99, 67, 66, 70, 206, 200, 202, 188, 230, 208, 170, 168, 214, 174, 180, 216, 212, 210, 123, 109, 101, 103, 137, 139, 125, 163, 143, 107, 105, 147, 111, 117, 149, 145, 135, 579, 565, 557, 559, 593, 595, 581, 619, 599, 563, 561, 603, 567, 573, 605, 601, 591, 514, 500, 492, 494, 528, 530, 516, 554, 534, 498, 496, 538, 502, 508, 540, 536, 526, 642, 628, 620, 622, 656, 658, 644, 682, 662, 626, 624, 666, 630, 636, 668, 664, 654, 3, 33), (699, 698, 696, 697), (741, 740, 710, 711), (735, 734, 736, 737), (691, 690, 726, 727), (733, 732, 700, 701), (707, 706, 738, 739), (717, 716, 712, 713), (705, 704, 742, 743), (709, 708, 722, 723), (689, 688, 690, 691), (703, 702, 698, 699), (739, 738, 734, 735), (721, 720, 686, 687), (737, 736, 740, 741), (776, 777, 783, 782), (778, 779, 809, 808), (808, 809, 781, 780), (756, 757, 771, 770), (792, 793, 797, 796), (782, 783, 793, 792), (764, 765, 759, 758), (790, 791, 811, 810), (807, 806, 788, 789), (750, 751, 749, 748), (35, 771, 757, 749, 751, 785, 787, 773, 811, 791, 755, 753, 795, 759, 765, 797, 793, 783, 255), (789, 788, 766, 767), (810, 811, 773, 772), (758, 759, 795, 794), (775, 774, 768, 769), (802, 799, 801, 805, 775, 769, 807, 789, 767, 763, 760, 778, 808, 780, 776, 782, 254, 286, 282, 284, 288, 258, 252, 290, 272, 250, 246, 244, 262, 292, 264, 260, 266, 320, 354, 350, 352, 357, 325, 317, 359, 341, 315, 310, 308, 329, 360, 331, 326, 334, 83, 82, 87, 90, 88, 94, 98, 68, 64, 72, 74, 71, 847, 857, 861, 829, 823, 859, 817, 819, 855, 875, 837, 851, 849, 815, 813, 821, 835, 0, 34, 770), (794, 795, 753, 752), (760, 761, 779, 778), (786, 787, 785, 784), (748, 749, 757, 756), (763, 762, 761, 760), (805, 804, 774, 775), (799, 798, 800, 801), (754, 755, 791, 790), (796, 797, 765, 764), (770, 771, 803, 802), (780, 781, 777, 776), (769, 768, 806, 807), (772, 773, 787, 786), (752, 753, 755, 754), (767, 766, 762, 763), (802, 803, 798, 799), (784, 785, 751, 750), (801, 800, 804, 805), (841, 840, 846, 847), (843, 842, 872, 873), (873, 872, 844, 845), (821, 820, 834, 835), (857, 856, 860, 861), (847, 846, 856, 857), (829, 828, 822, 823), (855, 854, 874, 875), (871, 870, 852, 853), (815, 814, 812, 813), (70, 846, 840, 844, 872, 842, 824, 826, 830, 852, 870, 832, 838, 868, 864, 862, 866, 834, 2), (853, 852, 830, 831), (875, 874, 836, 837), (823, 822, 858, 859), (839, 838, 832, 833), (859, 858, 816, 817), (825, 824, 842, 843), (851, 850, 848, 849), (813, 812, 820, 821), (827, 826, 824, 825), (869, 868, 838, 839), (863, 862, 864, 865), (819, 818, 854, 855), (0, 835, 867, 863, 865, 869, 839, 833, 871, 853, 831, 827, 825, 843, 873, 845, 841, 847, 71), (861, 860, 828, 829), (835, 834, 866, 867), (845, 844, 840, 841), (833, 832, 870, 871), (837, 836, 850, 851), (817, 816, 818, 819), (831, 830, 826, 827), (867, 866, 862, 863), (849, 848, 814, 815), (865, 864, 868, 869)])
_uv = me_v1_001.uv_layers.new(name='UVMap')
_uv.uv.foreach_set('vector', [0.0, 0.0, 0.0, 0.0, 0.0, 0.0, 0.0, 0.0, 0.0, 0.0, 0.0, 0.0, 0.0, 0.0, 0.0, 0.0, 0.0, 0.0, 0.0, 0.0, 0.0, 0.0, 0.0, 0.0, 0.0, 0.0, 0.0, 0.0, 0.0, 0.0, 0.0, 0.0, 0.0, 0.0, 0.0, 0.0, 0.0, 0.0, 0.0, 0.0, 0.0, 0.0, 0.0, 0.0, 0.0, 0.0, 0.0, 0.0, 0.0, 0.0, 0.0, 0.0, 0.0, 0.0, 0.0, 0.0, 0.0, 0.0, 0.0, 0.0, 0.0, 0.0, 0.0, 0.0, 0.0, 0.0, 0.0, 0.0, 0.0, 0.0, 0.0, 0.0, 0.0, 0.0, 0.0, 0.0, 0.0, 0.0, 0.0, 0.0, 0.0, 0.0, 0.0, 0.0, 0.0, 0.0, 0.0, 0.0, 0.0, 0.0, 0.0, 0.0, 0.0, 0.0, 0.0, 0.0, 0.0, 0.0, 0.0, 0.0, 0.0, 0.0, 0.0, 0.0, 0.0, 0.0, 0.0, 0.0, 0.0, 0.0, 0.0, 0.0, 0.0, 0.0, 0.0, 0.0, 0.0, 0.0, 0.0, 0.0, 0.0, 0.0, 0.0, 0.0, 0.0, 0.0, 0.0, 0.0, 0.0, 0.0, 0.0, 0.0, 0.0, 0.0, 0.0, 0.0, 0.0, 0.0, 0.0, 0.0, 0.0, 0.0, 0.0, 0.0, 0.0, 0.0, 0.0, 0.0, 0.0, 0.0, 0.0, 0.0, 0.0, 0.0, 0.0, 0.0, 0.0, 0.0, 0.0, 0.0, 0.0, 0.0, 0.0, 0.0, 0.0, 0.0, 0.0, 0.0, 0.0, 0.0, 0.0, 0.0, 0.0, 0.0, 0.0, 0.0, 0.0, 0.0, 0.0, 0.0, 0.0, 0.0, 0.0, 0.0, 0.0, 0.0, 0.0, 0.0, 0.0, 0.0, 0.0, 0.0, 0.0, 0.0, 0.0, 0.0, 0.0, 0.0, 0.0, 0.0, 0.0, 0.0, 0.0, 0.0, 0.0, 0.0, 0.0, 0.0, 0.0, 0.0, 0.0, 0.0, 0.0, 0.0, 0.0, 0.0, 0.0, 0.0, 0.0, 0.0, 0.0, 0.0, 0.0, 0.0, 0.0, 0.0, 0.0, 0.0, 0.0, 0.0, 0.0, 0.0, 0.0, 0.0, 0.0, 0.0, 0.0, 0.0, 0.0, 0.0, 0.0, 0.0, 0.0, 0.0, 0.0, 0.0, 0.0, 0.0, 0.0, 0.0, 0.0, 0.0, 0.0, 0.0, 0.0, 0.0, 0.0, 0.0, 0.0, 0.0, 0.0, 0.0, 0.0, 0.0, 0.0, 0.0, 0.0, 0.0, 0.0, 0.0, 0.0, 0.0, 0.0, 0.0, 0.0, 0.0, 0.0, 0.0, 0.0, 0.0, 0.0, 0.0, 0.0, 0.0, 0.0, 0.0, 0.0, 0.0, 0.0, 0.0, 0.0, 0.0, 0.0, 0.0, 0.0, 0.0, 0.0, 0.0, 0.0, 0.0, 0.0, 0.0, 0.0, 0.0, 0.0, 0.0, 0.0, 0.0, 0.0, 0.0, 0.0, 0.0, 0.0, 0.0, 0.0, 0.0, 0.0, 0.0, 0.0, 0.0, 0.0, 0.0, 0.0, 0.0, 0.0, 0.0, 0.0, 0.0, 0.0, 0.0, 0.0, 0.0, 0.0, 0.0, 0.0, 0.0, 0.0, 0.0, 0.0, 0.0, 0.0, 0.0, 0.0, 0.0, 0.0, 0.0, 0.0, 0.0, 0.0, 0.0, 0.0, 0.0, 0.0, 0.0, 0.0, 0.0, 0.0, 0.0, 0.0, 0.0, 0.0, 0.0, 0.0, 0.0, 0.0, 0.0, 0.0, 0.0, 0.0, 0.0, 0.0, 0.0, 0.0, 0.0, 0.0, 0.0, 0.0, 0.0, 0.0, 0.0, 0.0, 0.0, 0.0, 0.0, 0.0, 0.0, 0.0, 0.0, 0.0, 0.0, 0.0, 0.0, 0.0, 0.0, 0.0, 0.0, 0.0, 0.0, 0.0, 0.0, 0.0, 0.0, 0.0, 0.0, 0.0, 0.0, 0.0, 0.0, 0.0, 0.0, 0.0, 0.0, 0.0, 0.0, 0.0, 0.0, 0.0, 0.0, 0.0, 0.0, 0.0, 0.0, 0.0, 0.0, 0.0, 0.0, 0.0, 0.0, 0.0, 0.0, 0.0, 0.0, 0.0, 0.0, 0.0, 0.0, 0.0, 0.0, 0.0, 0.0, 0.0, 0.0, 0.0, 0.0, 0.0, 0.0, 0.0, 0.0, 0.0, 0.0, 0.0, 0.0, 0.0, 0.0, 0.0, 0.0, 0.0, 0.0, 0.0, 0.0, 0.0, 0.0, 0.0, 0.0, 0.0, 0.0, 0.0, 0.0, 0.0, 0.0, 0.0, 0.0, 0.0, 0.0, 0.0, 0.0, 0.0, 0.0, 0.0, 0.0, 0.0, 0.0, 0.0, 0.0, 0.0, 0.0, 0.0, 0.0, 0.0, 0.0, 0.0, 0.0, 0.0, 0.0, 0.0, 0.0, 0.0, 0.0, 0.0, 0.0, 0.0, 0.0, 0.0, 0.0, 0.0, 0.0, 0.0, 0.0, 0.0, 0.0, 0.0, 0.0, 0.0, 0.0, 0.0, 0.0, 0.0, 0.0, 0.0, 0.0, 0.0, 0.0, 0.0, 0.0, 0.0, 0.0, 0.0, 0.0, 0.0, 0.0, 0.0, 0.0, 0.0, 0.0, 0.0, 0.0, 0.0, 0.0, 0.0, 0.0, 0.0, 0.0, 0.0, 0.0, 0.0, 0.0, 0.0, 0.0, 0.0, 0.0, 0.0, 0.0, 0.0, 0.0, 0.0, 0.0, 0.0, 0.0, 0.0, 0.0, 0.0, 0.0, 0.0, 0.0, 0.0, 0.0, 0.0, 0.0, 0.0, 0.0, 0.0, 0.0, 0.0, 0.0, 0.0, 0.0, 0.0, 0.0, 0.0, 0.0, 0.0, 0.0, 0.0, 0.0, 0.0, 0.0, 0.0, 0.0, 0.0, 0.0, 0.0, 0.0, 0.0, 0.0, 0.0, 0.0, 0.0, 0.0, 0.0, 0.0, 0.0, 0.0, 0.0, 0.0, 0.0, 0.0, 0.0, 0.0, 0.0, 0.0, 0.0, 0.0, 0.0, 0.0, 0.0, 0.0, 0.0, 0.0, 0.0, 0.0, 0.0, 0.0, 0.0, 0.0, 0.0, 0.0, 0.0, 0.0, 0.0, 0.0, 0.0, 0.0, 0.0, 0.0, 0.0, 0.0, 0.0, 0.0, 0.0, 0.0, 0.0, 0.0, 0.0, 0.0, 0.0, 0.0, 0.0, 0.0, 0.0, 0.0, 0.0, 0.0, 0.0, 0.0, 0.0, 0.0, 0.0, 0.0, 0.0, 0.0, 0.0, 0.0, 0.0, 0.0, 0.0, 0.0, 0.0, 0.0, 0.0, 0.0, 0.0, 0.0, 0.0, 0.0, 0.0, 0.0, 0.0, 0.0, 0.0, 0.0, 0.0, 0.0, 0.0, 0.0, 0.0, 0.0, 0.0, 0.0, 0.0, 0.0, 0.0, 0.0, 0.0, 0.0, 0.0, 0.0, 0.0, 0.0, 0.0, 0.0, 0.0, 0.0, 0.0, 0.0, 0.0, 0.0, 0.0, 0.0, 0.0, 0.0, 0.0, 0.0, 0.0, 0.0, 0.0, 0.0, 0.0, 0.0, 0.0, 0.0, 0.0, 0.0, 0.0, 0.0, 0.0, 0.0, 0.0, 0.0, 0.0, 0.0, 0.0, 0.0, 0.0, 0.0, 0.0, 0.0, 0.0, 0.0, 0.0, 0.0, 0.0, 0.0, 0.0, 0.0, 0.0, 0.0, 0.0, 0.0, 0.0, 0.0, 0.0, 0.0, 0.0, 0.0, 0.0, 0.0, 0.0, 0.0, 0.0, 0.0, 0.0, 0.0, 0.0, 0.0, 0.0, 0.0, 0.0, 0.0, 0.0, 0.0, 0.0, 0.0, 0.0, 0.0, 0.0, 0.0, 0.0, 0.0, 0.0, 0.0, 0.0, 0.0, 0.0, 0.0, 0.0, 0.0, 0.0, 0.0, 0.0, 0.0, 0.0, 0.0, 0.0, 0.0, 0.0, 0.0, 0.0, 0.0, 0.0, 0.0, 0.0, 0.0, 0.0, 0.0, 0.0, 0.0, 0.0, 0.0, 0.0, 0.0, 0.0, 0.0, 0.0, 0.0, 0.0, 0.0, 0.0, 0.0, 0.0, 0.0, 0.0, 0.0, 0.0, 0.0, 0.0, 0.0, 0.0, 0.0, 0.0, 0.0, 0.0, 0.0, 0.0, 0.0, 0.0, 0.0, 0.0, 0.0, 0.0, 0.0, 0.0, 0.0, 0.0, 0.0, 0.0, 0.0, 0.0, 0.0, 0.0, 0.0, 0.0, 0.0, 0.0, 0.0, 0.0, 0.0, 0.0, 0.0, 0.0, 0.0, 0.0, 0.0, 0.0, 0.0, 0.0, 0.0, 0.0, 0.0, 0.0, 0.0, 0.0, 0.0, 0.0, 0.0, 0.0, 0.0, 0.0, 0.0, 0.0, 0.0, 0.0, 0.0, 0.0, 0.0, 0.0, 0.0, 0.0, 0.0, 0.0, 0.0, 0.0, 0.0, 0.0, 0.0, 0.0, 0.0, 0.0, 0.0, 0.0, 0.0, 0.0, 0.0, 0.0, 0.0, 0.0, 0.0, 0.0, 0.0, 0.0, 0.0, 0.0, 0.0, 0.0, 0.0, 0.0, 0.0, 0.0, 0.0, 0.0, 0.0, 0.0, 0.0, 0.0, 0.0, 0.0, 0.0, 0.0, 0.0, 0.0, 0.0, 0.0, 0.0, 0.0, 0.0, 0.0, 0.0, 0.0, 0.0, 0.0, 0.0, 0.0, 0.0, 0.0, 0.0, 0.0, 0.0, 0.0, 0.0, 0.0, 0.0, 0.0, 0.0, 0.0, 0.0, 0.0, 0.0, 0.0, 0.0, 0.0, 0.0, 0.0, 0.0, 0.0, 0.0, 0.0, 0.0, 0.0, 0.0, 0.0, 0.0, 0.0, 0.0, 0.0, 0.0, 0.0, 0.0, 0.0, 0.0, 0.0, 0.0, 0.0, 0.0, 0.0, 0.0, 0.0, 0.0, 0.0, 0.0, 0.0, 0.0, 0.0, 0.0, 0.0, 0.0, 0.0, 0.0, 0.0, 0.0, 0.0, 0.0, 0.0, 0.0, 0.0, 0.0, 0.0, 0.0, 0.0, 0.0, 0.0, 0.0, 0.0, 0.0, 0.0, 0.0, 0.0, 0.0, 0.0, 0.0, 0.0, 0.0, 0.0, 0.0, 0.0, 0.0, 0.4842, 0.75, 0.5158, 0.75, 0.5158, 0.723, 0.5158, 0.5, 0.4842, 0.5, 0.4842, 0.723, 0.4842, 0.5, 0.5158, 0.5, 0.5158, 0.25, 0.4842, 0.25, 0.4842, 0.25, 0.5158, 0.25, 0.5158, 0.0, 0.4842, 0.0, 0.4842, 1.0, 0.5158, 1.0, 0.5158, 0.8018, 0.5158, 0.75, 0.4842, 0.75, 0.4842, 0.8018, 0.4842, 0.75, 0.5158, 0.75, 0.5158, 0.5, 0.4842, 0.5, 0.4842, 0.5, 0.5158, 0.5, 0.5158, 0.3017, 0.5158, 0.25, 0.4842, 0.25, 0.4842, 0.3017, 0.4842, 0.25, 0.5158, 0.25, 0.5158, 0.223, 0.5158, 0.0, 0.4842, 0.0, 0.4842, 0.223, 0.4842, 1.0, 0.5158, 1.0, 0.5158, 0.75, 0.4842, 0.75, 0.4842, 0.75, 0.5158, 0.75, 0.5158, 0.5597, 0.5158, 0.5, 0.4842, 0.5, 0.4842, 0.5597, 0.4842, 0.5, 0.5158, 0.5, 0.5158, 0.25, 0.4842, 0.25, 0.4842, 0.25, 0.5158, 0.25, 0.5158, 0.0597, 0.5158, 0.0, 0.4842, 0.0, 0.4842, 0.0597, 0.4842, 1.0, 0.5158, 1.0, 0.5158, 0.75, 0.4842, 0.75, 0.7188, 0.7014, 0.7188, 0.7986, 0.75, 0.7986, 0.75, 0.7014, 0.625, 0.7014, 0.625, 0.7986, 0.6562, 0.7986, 0.6562, 0.7014, 0.6562, 0.7014, 0.6562, 0.7986, 0.6875, 0.7986, 0.6875, 0.7014, 0.2188, 0.7014, 0.2188, 0.7986, 0.25, 0.7986, 0.25, 0.7014, 0.7812, 0.7014, 0.7812, 0.7986, 0.8125, 0.7986, 0.8125, 0.7014, 0.75, 0.7014, 0.75, 0.7986, 0.7812, 0.7986, 0.7812, 0.7014, 0.8438, 0.7014, 0.8438, 0.7986, 0.875, 0.7986, 0.875, 0.7014, 0.0, 0.7014, 0.0, 0.7986, 0.03125, 0.7986, 0.03125, 0.7014, 0.4688, 0.7014, 0.4687, 0.7986, 0.5, 0.7986, 0.5, 0.7014, 0.1562, 0.7014, 0.1562, 0.7986, 0.1875, 0.7986, 0.1875, 0.7014, 0.5, 0.7014, 0.5, 0.7986, 0.5312, 0.7986, 0.5312, 0.7014, 0.03125, 0.7014, 0.03125, 0.7986, 0.0625, 0.7986, 0.0625, 0.7014, 0.875, 0.7014, 0.875, 0.7986, 0.9062, 0.7986, 0.9063, 0.7014, 0.4062, 0.7014, 0.4062, 0.7986, 0.4375, 0.7986, 0.4375, 0.7014, 0.9063, 0.7014, 0.9062, 0.7986, 0.9375, 0.7986, 0.9375, 0.7014, 0.5938, 0.7014, 0.5938, 0.7986, 0.625, 0.7986, 0.625, 0.7014, 0.09375, 0.7014, 0.09375, 0.7986, 0.125, 0.7986, 0.125, 0.7014, 0.1875, 0.7014, 0.1875, 0.7986, 0.2188, 0.7986, 0.2188, 0.7014, 0.0, 0.0, 0.0, 0.0, 0.0, 0.0, 0.0, 0.0, 0.0, 0.0, 0.0, 0.0, 0.0, 0.0, 0.0, 0.0, 0.0, 0.0, 0.0, 0.0, 0.0, 0.0, 0.0, 0.0, 0.0, 0.0, 0.0, 0.0, 0.0, 0.0, 0.0, 0.0, 0.0, 0.0, 0.0, 0.0, 0.0, 0.0, 0.0, 0.0, 0.0, 0.0, 0.0, 0.0, 0.0, 0.0, 0.0, 0.0, 0.0, 0.0, 0.0, 0.0, 0.0, 0.0, 0.0, 0.0, 0.0, 0.0, 0.0, 0.0, 0.0, 0.0, 0.0, 0.0, 0.0, 0.0, 0.0, 0.0, 0.0, 0.0, 0.0, 0.0, 0.0, 0.0, 0.0, 0.0, 0.0, 0.0, 0.0, 0.0, 0.0, 0.0, 0.0, 0.0, 0.5625, 0.7014, 0.5625, 0.7986, 0.5938, 0.7986, 0.5938, 0.7014, 0.375, 0.7014, 0.375, 0.7986, 0.4062, 0.7986, 0.4062, 0.7014, 0.3125, 0.7014, 0.3125, 0.7986, 0.3438, 0.7986, 0.3438, 0.7014, 0.9688, 0.7014, 0.9688, 0.7986, 1.0, 0.7986, 1.0, 0.7014, 0.8125, 0.7014, 0.8125, 0.7986, 0.8438, 0.7986, 0.8438, 0.7014, 0.25, 0.7014, 0.25, 0.7986, 0.2812, 0.7986, 0.2812, 0.7014, 0.6875, 0.7014, 0.6875, 0.7986, 0.7188, 0.7986, 0.7188, 0.7014, 0.4375, 0.7014, 0.4375, 0.7986, 0.4687, 0.7986, 0.4688, 0.7014, 0.0625, 0.7014, 0.0625, 0.7986, 0.09375, 0.7986, 0.09375, 0.7014, 0.0, 0.0, 0.0, 0.0, 0.0, 0.0, 0.0, 0.0, 0.0, 0.0, 0.0, 0.0, 0.0, 0.0, 0.0, 0.0, 0.0, 0.0, 0.0, 0.0, 0.0, 0.0, 0.0, 0.0, 0.0, 0.0, 0.0, 0.0, 0.0, 0.0, 0.0, 0.0, 0.0, 0.0, 0.0, 0.0, 0.0, 0.0, 0.0, 0.0, 0.0, 0.0, 0.0, 0.0, 0.0, 0.0, 0.0, 0.0, 0.0, 0.0, 0.0, 0.0, 0.0, 0.0, 0.0, 0.0, 0.0, 0.0, 0.0, 0.0, 0.0, 0.0, 0.0, 0.0, 0.0, 0.0, 0.0, 0.0, 0.0, 0.0, 0.0, 0.0, 0.9375, 0.7014, 0.9375, 0.7986, 0.9688, 0.7986, 0.9688, 0.7014, 0.5312, 0.7014, 0.5312, 0.7986, 0.5625, 0.7986, 0.5625, 0.7014, 0.2812, 0.7014, 0.2812, 0.7986, 0.3125, 0.7986, 0.3125, 0.7014, 0.125, 0.7014, 0.125, 0.7986, 0.1562, 0.7986, 0.1562, 0.7014, 0.3438, 0.7014, 0.3438, 0.7986, 0.375, 0.7986, 0.375, 0.7014, 0.7188, 0.7014, 0.7188, 0.7986, 0.75, 0.7986, 0.75, 0.7014, 0.625, 0.7014, 0.625, 0.7986, 0.6562, 0.7986, 0.6562, 0.7014, 0.6562, 0.7014, 0.6562, 0.7986, 0.6875, 0.7986, 0.6875, 0.7014, 0.2188, 0.7014, 0.2188, 0.7986, 0.25, 0.7986, 0.25, 0.7014, 0.7812, 0.7014, 0.7812, 0.7986, 0.8125, 0.7986, 0.8125, 0.7014, 0.75, 0.7014, 0.75, 0.7986, 0.7745, 0.7986, 0.7812, 0.7986, 0.7812, 0.7014, 0.7745, 0.7014, 0.8438, 0.7014, 0.8438, 0.7986, 0.875, 0.7986, 0.875, 0.7014, 0.0, 0.7014, 0.0, 0.7986, 0.03125, 0.7986, 0.03125, 0.7014, 0.4688, 0.7014, 0.4688, 0.7986, 0.5, 0.7986, 0.5, 0.7014, 0.1562, 0.7014, 0.1562, 0.7986, 0.1875, 0.7986, 0.1875, 0.7014, 0.5, 0.7014, 0.5, 0.7986, 0.5312, 0.7986, 0.5312, 0.7014, 0.03125, 0.7014, 0.03125, 0.7986, 0.0625, 0.7986, 0.0625, 0.7014, 0.875, 0.7014, 0.875, 0.7986, 0.9062, 0.7986, 0.9062, 0.7014, 0.4062, 0.7014, 0.4062, 0.7986, 0.4375, 0.7986, 0.4375, 0.7014, 0.9062, 0.7014, 0.9062, 0.7986, 0.9375, 0.7986, 0.9375, 0.7014, 0.5938, 0.7014, 0.5938, 0.7986, 0.625, 0.7986, 0.625, 0.7014, 0.09375, 0.7014, 0.09375, 0.7986, 0.125, 0.7986, 0.125, 0.7014, 0.1875, 0.7014, 0.1875, 0.7986, 0.2188, 0.7986, 0.2188, 0.7014, 0.5625, 0.7014, 0.5625, 0.7986, 0.5938, 0.7986, 0.5938, 0.7014, 0.375, 0.7014, 0.375, 0.7986, 0.4062, 0.7986, 0.4062, 0.7014, 0.3125, 0.7014, 0.3125, 0.7986, 0.3438, 0.7986, 0.3438, 0.7014, 0.9688, 0.7014, 0.9688, 0.7986, 1.0, 0.7986, 1.0, 0.7014, 0.8125, 0.7014, 0.8125, 0.7986, 0.8438, 0.7986, 0.8438, 0.7014, 0.25, 0.7014, 0.25, 0.7986, 0.2812, 0.7986, 0.2812, 0.7014, 0.6875, 0.7014, 0.6875, 0.7986, 0.7188, 0.7986, 0.7188, 0.7014, 0.4375, 0.7014, 0.4375, 0.7986, 0.4688, 0.7986, 0.4688, 0.7014, 0.0625, 0.7014, 0.0625, 0.7986, 0.09375, 0.7986, 0.09375, 0.7014, 0.2812, 0.7014, 0.2812, 0.7986, 0.3125, 0.7986, 0.3125, 0.7014, 0.9375, 0.7014, 0.9375, 0.7986, 0.9688, 0.7986, 0.9688, 0.7014, 0.5312, 0.7014, 0.5312, 0.7986, 0.5625, 0.7986, 0.5625, 0.7014, 0.125, 0.7014, 0.125, 0.7986, 0.1254, 0.7986, 0.1562, 0.7986, 0.1562, 0.7014, 0.1254, 0.7014, 0.3438, 0.7014, 0.3438, 0.7986, 0.375, 0.7986, 0.375, 0.7014, 0.7188, 0.7014, 0.7188, 0.7986, 0.75, 0.7986, 0.75, 0.7014, 0.625, 0.7014, 0.625, 0.7986, 0.6562, 0.7986, 0.6562, 0.7014, 0.6562, 0.7014, 0.6562, 0.7986, 0.6875, 0.7986, 0.6875, 0.7014, 0.0, 0.0, 0.0, 0.0, 0.0, 0.0, 0.0, 0.0, 0.0, 0.0, 0.0, 0.0, 0.0, 0.0, 0.0, 0.0, 0.0, 0.0, 0.0, 0.0, 0.0, 0.0, 0.0, 0.0, 0.0, 0.0, 0.0, 0.0, 0.0, 0.0, 0.0, 0.0, 0.0, 0.0, 0.0, 0.0, 0.0, 0.0, 0.0, 0.0, 0.0, 0.0, 0.0, 0.0, 0.0, 0.0, 0.0, 0.0, 0.0, 0.0, 0.0, 0.0, 0.0, 0.0, 0.0, 0.0, 0.0, 0.0, 0.0, 0.0, 0.0, 0.0, 0.0, 0.0, 0.0, 0.0, 0.0, 0.0, 0.0, 0.0, 0.0, 0.0, 0.0, 0.0, 0.0, 0.0, 0.0, 0.0, 0.0, 0.0, 0.0, 0.0, 0.0, 0.0, 0.0, 0.0, 0.0, 0.0, 0.0, 0.0, 0.0, 0.0, 0.0, 0.0, 0.0, 0.0, 0.0, 0.0, 0.0, 0.0, 0.0, 0.0, 0.0, 0.0, 0.0, 0.0, 0.0, 0.0, 0.0, 0.0, 0.0, 0.0, 0.0, 0.0, 0.0, 0.0, 0.0, 0.0, 0.0, 0.0, 0.0, 0.0, 0.0, 0.0, 0.0, 0.0, 0.0, 0.0, 0.0, 0.0, 0.0, 0.0, 0.0, 0.0, 0.0, 0.0, 0.0, 0.0, 0.0, 0.0, 0.0, 0.0, 0.0, 0.0, 0.0, 0.0, 0.0, 0.0, 0.0, 0.0, 0.0, 0.0, 0.0, 0.0, 0.0, 0.0, 0.0, 0.0, 0.0, 0.0, 0.0, 0.0, 0.0, 0.0, 0.2188, 0.7014, 0.2188, 0.7986, 0.25, 0.7986, 0.25, 0.7014, 0.7812, 0.7014, 0.7812, 0.7986, 0.8125, 0.7986, 0.8125, 0.7014, 0.75, 0.7014, 0.75, 0.7986, 0.7812, 0.7986, 0.7812, 0.7014, 0.8438, 0.7014, 0.8438, 0.7986, 0.875, 0.7986, 0.875, 0.7014, 0.0, 0.7014, 0.0, 0.7986, 0.03125, 0.7986, 0.03125, 0.7014, 0.4688, 0.7014, 0.4688, 0.7986, 0.5, 0.7986, 0.5, 0.7014, 0.1562, 0.7014, 0.1562, 0.7986, 0.1875, 0.7986, 0.1875, 0.7014, 0.5, 0.7014, 0.5, 0.7986, 0.5312, 0.7986, 0.5312, 0.7014, 0.03125, 0.7014, 0.03125, 0.7986, 0.0625, 0.7986, 0.0625, 0.7014, 0.875, 0.7014, 0.875, 0.7986, 0.9062, 0.7986, 0.9062, 0.7014, 0.4062, 0.7014, 0.4062, 0.7986, 0.4375, 0.7986, 0.4375, 0.7014, 0.0, 0.0, 0.0, 0.0, 0.0, 0.0, 0.0, 0.0, 0.0, 0.0, 0.0, 0.0, 0.0, 0.0, 0.0, 0.0, 0.0, 0.0, 0.0, 0.0, 0.0, 0.0, 0.0, 0.0, 0.0, 0.0, 0.0, 0.0, 0.0, 0.0, 0.0, 0.0, 0.0, 0.0, 0.0, 0.0, 0.0, 0.0, 0.0, 0.0, 0.0, 0.0, 0.0, 0.0, 0.0, 0.0, 0.0, 0.0, 0.0, 0.0, 0.0, 0.0, 0.0, 0.0, 0.0, 0.0, 0.0, 0.0, 0.0, 0.0, 0.0, 0.0, 0.0, 0.0, 0.0, 0.0, 0.0, 0.0, 0.0, 0.0, 0.0, 0.0, 0.0, 0.0, 0.9062, 0.7014, 0.9062, 0.7986, 0.9375, 0.7986, 0.9375, 0.7014, 0.5938, 0.7014, 0.5938, 0.7986, 0.625, 0.7986, 0.625, 0.7014, 0.09375, 0.7014, 0.09375, 0.7986, 0.125, 0.7986, 0.125, 0.7014, 0.1875, 0.7014, 0.1875, 0.7986, 0.2188, 0.7986, 0.2188, 0.7014, 0.5625, 0.7014, 0.5625, 0.7986, 0.5938, 0.7986, 0.5938, 0.7014, 0.375, 0.7014, 0.375, 0.7986, 0.4062, 0.7986, 0.4062, 0.7014, 0.3125, 0.7014, 0.3125, 0.7986, 0.3438, 0.7986, 0.3438, 0.7014, 0.9688, 0.7014, 0.9688, 0.7986, 1.0, 0.7986, 1.0, 0.7014, 0.8125, 0.7014, 0.8125, 0.7986, 0.8438, 0.7986, 0.8438, 0.7014, 0.25, 0.7014, 0.25, 0.7986, 0.2812, 0.7986, 0.2812, 0.7014, 0.6875, 0.7014, 0.6875, 0.7986, 0.7188, 0.7986, 0.7188, 0.7014, 0.4375, 0.7014, 0.4375, 0.7986, 0.4688, 0.7986, 0.4688, 0.7014, 0.0625, 0.7014, 0.0625, 0.7986, 0.09375, 0.7986, 0.09375, 0.7014, 0.9375, 0.7014, 0.9375, 0.7986, 0.9688, 0.7986, 0.9688, 0.7014, 0.5312, 0.7014, 0.5312, 0.7986, 0.5625, 0.7986, 0.5625, 0.7014, 0.2812, 0.7014, 0.2812, 0.7986, 0.3125, 0.7986, 0.3125, 0.7014, 0.125, 0.7014, 0.125, 0.7986, 0.1562, 0.7986, 0.1562, 0.7014, 0.3438, 0.7014, 0.3438, 0.7986, 0.375, 0.7986, 0.375, 0.7014, 0.7188, 0.7014, 0.7188, 0.7986, 0.7322, 0.7986, 0.75, 0.7986, 0.75, 0.7014, 0.7322, 0.7014, 0.625, 0.7014, 0.625, 0.7986, 0.6562, 0.7986, 0.6562, 0.7014, 0.6562, 0.7014, 0.6562, 0.7986, 0.6875, 0.7986, 0.6875, 0.7014, 0.2188, 0.7014, 0.2188, 0.7986, 0.25, 0.7986, 0.25, 0.7014, 0.7812, 0.7014, 0.7812, 0.7986, 0.8125, 0.7986, 0.8125, 0.7014, 0.75, 0.7014, 0.75, 0.7986, 0.7812, 0.7986, 0.7812, 0.7014, 0.8438, 0.7014, 0.8438, 0.7986, 0.875, 0.7986, 0.875, 0.7014, 0.0, 0.7014, 0.0, 0.7986, 0.03125, 0.7986, 0.03125, 0.7014, 0.4687, 0.7014, 0.4688, 0.7986, 0.5, 0.7986, 0.5, 0.7014, 0.1562, 0.7014, 0.1562, 0.7986, 0.1875, 0.7986, 0.1875, 0.7014, 0.5, 0.7014, 0.5, 0.7986, 0.5312, 0.7986, 0.5312, 0.7014, 0.03125, 0.7014, 0.03125, 0.7986, 0.0625, 0.7986, 0.0625, 0.7014, 0.875, 0.7014, 0.875, 0.7986, 0.9062, 0.7986, 0.9062, 0.7014, 0.4062, 0.7014, 0.4062, 0.7986, 0.4375, 0.7986, 0.4375, 0.7014, 0.9062, 0.7014, 0.9062, 0.7986, 0.9375, 0.7986, 0.9375, 0.7014, 0.5938, 0.7014, 0.5938, 0.7986, 0.625, 0.7986, 0.625, 0.7014, 0.09375, 0.7014, 0.09375, 0.7986, 0.125, 0.7986, 0.125, 0.7014, 0.1875, 0.7014, 0.1875, 0.7986, 0.2188, 0.7986, 0.2188, 0.7014, 0.5625, 0.7014, 0.5625, 0.7986, 0.5938, 0.7986, 0.5938, 0.7014, 0.375, 0.7014, 0.375, 0.7986, 0.4062, 0.7986, 0.4062, 0.7014, 0.3125, 0.7014, 0.3125, 0.7986, 0.3438, 0.7986, 0.3438, 0.7014, 0.9688, 0.7014, 0.9688, 0.7986, 1.0, 0.7986, 1.0, 0.7014, 0.8125, 0.7014, 0.8125, 0.7986, 0.8438, 0.7986, 0.8438, 0.7014, 0.25, 0.7014, 0.25, 0.7986, 0.2533, 0.7986, 0.2812, 0.7986, 0.2812, 0.7014, 0.2533, 0.7014, 0.6875, 0.7014, 0.6875, 0.7986, 0.7188, 0.7986, 0.7188, 0.7014, 0.4375, 0.7014, 0.4375, 0.7986, 0.4688, 0.7986, 0.4687, 0.7014, 0.0625, 0.7014, 0.0625, 0.7986, 0.09375, 0.7986, 0.09375, 0.7014, 0.2812, 0.7014, 0.2812, 0.7986, 0.3125, 0.7986, 0.3125, 0.7014, 0.9375, 0.7014, 0.9375, 0.7986, 0.9688, 0.7986, 0.9688, 0.7014, 0.5312, 0.7014, 0.5312, 0.7986, 0.5625, 0.7986, 0.5625, 0.7014, 0.125, 0.7014, 0.125, 0.7986, 0.1562, 0.7986, 0.1562, 0.7014, 0.3438, 0.7014, 0.3438, 0.7986, 0.375, 0.7986, 0.375, 0.7014, 0.7188, 0.7014, 0.7188, 0.7986, 0.75, 0.7986, 0.75, 0.7014, 0.625, 0.7014, 0.625, 0.7986, 0.6562, 0.7986, 0.6562, 0.7014, 0.6562, 0.7014, 0.6562, 0.7986, 0.6875, 0.7986, 0.6875, 0.7014, 0.0, 0.0, 0.0, 0.0, 0.0, 0.0, 0.0, 0.0, 0.0, 0.0, 0.0, 0.0, 0.0, 0.0, 0.0, 0.0, 0.0, 0.0, 0.0, 0.0, 0.0, 0.0, 0.0, 0.0, 0.0, 0.0, 0.0, 0.0, 0.0, 0.0, 0.0, 0.0, 0.0, 0.0, 0.0, 0.0, 0.0, 0.0, 0.0, 0.0, 0.0, 0.0, 0.0, 0.0, 0.0, 0.0, 0.0, 0.0, 0.0, 0.0, 0.0, 0.0, 0.0, 0.0, 0.0, 0.0, 0.0, 0.0, 0.0, 0.0, 0.0, 0.0, 0.0, 0.0, 0.0, 0.0, 0.0, 0.0, 0.0, 0.0, 0.0, 0.0, 0.0, 0.0, 0.2188, 0.7014, 0.2188, 0.7986, 0.25, 0.7986, 0.25, 0.7014, 0.7812, 0.7014, 0.7812, 0.7986, 0.8125, 0.7986, 0.8125, 0.7014, 0.75, 0.7014, 0.75, 0.7986, 0.7812, 0.7986, 0.7812, 0.7014, 0.8438, 0.7014, 0.8438, 0.7986, 0.875, 0.7986, 0.875, 0.7014, 0.0, 0.7014, 0.0, 0.7986, 0.03125, 0.7986, 0.03125, 0.7014, 0.4688, 0.7014, 0.4688, 0.7986, 0.5, 0.7986, 0.5, 0.7014, 0.1562, 0.7014, 0.1562, 0.7986, 0.1875, 0.7986, 0.1875, 0.7014, 0.5, 0.7014, 0.5, 0.7986, 0.5312, 0.7986, 0.5312, 0.7014, 0.03125, 0.7014, 0.03125, 0.7986, 0.0625, 0.7986, 0.0625, 0.7014, 0.875, 0.7014, 0.875, 0.7986, 0.9063, 0.7986, 0.9062, 0.7014, 0.4062, 0.7014, 0.4062, 0.7986, 0.4375, 0.7986, 0.4375, 0.7014, 0.9062, 0.7014, 0.9063, 0.7986, 0.9375, 0.7986, 0.9375, 0.7014, 0.5938, 0.7014, 0.5938, 0.7986, 0.625, 0.7986, 0.625, 0.7014, 0.09375, 0.7014, 0.09375, 0.7986, 0.125, 0.7986, 0.125, 0.7014, 0.1875, 0.7014, 0.1875, 0.7986, 0.2188, 0.7986, 0.2188, 0.7014, 0.0, 0.0, 0.0, 0.0, 0.0, 0.0, 0.0, 0.0, 0.0, 0.0, 0.0, 0.0, 0.0, 0.0, 0.0, 0.0, 0.0, 0.0, 0.0, 0.0, 0.0, 0.0, 0.0, 0.0, 0.0, 0.0, 0.0, 0.0, 0.0, 0.0, 0.0, 0.0, 0.0, 0.0, 0.0, 0.0, 0.0, 0.0, 0.0, 0.0, 0.0, 0.0, 0.0, 0.0, 0.0, 0.0, 0.0, 0.0, 0.0, 0.0, 0.0, 0.0, 0.0, 0.0, 0.0, 0.0, 0.0, 0.0, 0.0, 0.0, 0.0, 0.0, 0.0, 0.0, 0.0, 0.0, 0.0, 0.0, 0.0, 0.0, 0.0, 0.0, 0.0, 0.0, 0.0, 0.0, 0.0, 0.0, 0.0, 0.0, 0.0, 0.0, 0.0, 0.0, 0.0, 0.0, 0.0, 0.0, 0.0, 0.0, 0.0, 0.0, 0.0, 0.0, 0.0, 0.0, 0.0, 0.0, 0.0, 0.0, 0.0, 0.0, 0.0, 0.0, 0.0, 0.0, 0.0, 0.0, 0.0, 0.0, 0.0, 0.0, 0.0, 0.0, 0.0, 0.0, 0.0, 0.0, 0.0, 0.0, 0.0, 0.0, 0.0, 0.0, 0.0, 0.0, 0.0, 0.0, 0.0, 0.0, 0.0, 0.0, 0.0, 0.0, 0.0, 0.0, 0.0, 0.0, 0.0, 0.0, 0.0, 0.0, 0.0, 0.0, 0.5625, 0.7014, 0.5625, 0.7986, 0.5938, 0.7986, 0.5938, 0.7014, 0.375, 0.7014, 0.375, 0.7986, 0.4062, 0.7986, 0.4062, 0.7014, 0.3125, 0.7014, 0.3125, 0.7986, 0.3438, 0.7986, 0.3438, 0.7014, 0.9687, 0.7014, 0.9688, 0.7986, 1.0, 0.7986, 1.0, 0.7014, 0.8125, 0.7014, 0.8125, 0.7986, 0.8438, 0.7986, 0.8438, 0.7014, 0.25, 0.7014, 0.25, 0.7986, 0.2812, 0.7986, 0.2812, 0.7014, 0.6875, 0.7014, 0.6875, 0.7986, 0.7188, 0.7986, 0.7188, 0.7014, 0.4375, 0.7014, 0.4375, 0.7986, 0.4688, 0.7986, 0.4688, 0.7014, 0.0625, 0.7014, 0.0625, 0.7986, 0.09375, 0.7986, 0.09375, 0.7014, 0.9375, 0.7014, 0.9375, 0.7986, 0.9688, 0.7986, 0.9687, 0.7014, 0.5312, 0.7014, 0.5312, 0.7986, 0.5625, 0.7986, 0.5625, 0.7014, 0.2812, 0.7014, 0.2812, 0.7986, 0.3125, 0.7986, 0.3125, 0.7014, 0.125, 0.7014, 0.125, 0.7986, 0.1562, 0.7986, 0.1562, 0.7014, 0.3438, 0.7014, 0.3438, 0.7986, 0.375, 0.7986, 0.375, 0.7014, 0.7188, 0.7014, 0.7188, 0.7986, 0.75, 0.7986, 0.75, 0.7014, 0.625, 0.7014, 0.625, 0.7986, 0.6562, 0.7986, 0.6562, 0.7014, 0.6562, 0.7014, 0.6562, 0.7986, 0.6875, 0.7986, 0.6875, 0.7014, 0.2188, 0.7014, 0.2188, 0.7986, 0.25, 0.7986, 0.25, 0.7014, 0.7812, 0.7014, 0.7812, 0.7986, 0.8125, 0.7986, 0.8125, 0.7014, 0.75, 0.7014, 0.75, 0.7986, 0.7812, 0.7986, 0.7812, 0.7014, 0.8438, 0.7014, 0.8438, 0.7986, 0.875, 0.7986, 0.875, 0.7014, 0.0, 0.7014, 0.0, 0.7986, 0.03125, 0.7986, 0.03125, 0.7014, 0.4688, 0.7014, 0.4688, 0.7986, 0.5, 0.7986, 0.5, 0.7014, 0.1562, 0.7014, 0.1562, 0.7986, 0.1875, 0.7986, 0.1875, 0.7014, 0.5, 0.7014, 0.5, 0.7986, 0.5312, 0.7986, 0.5312, 0.7014, 0.03125, 0.7014, 0.03125, 0.7986, 0.0625, 0.7986, 0.0625, 0.7014, 0.875, 0.7014, 0.875, 0.7986, 0.9062, 0.7986, 0.9062, 0.7014, 0.4062, 0.7014, 0.4062, 0.7986, 0.4375, 0.7986, 0.4375, 0.7014, 0.9062, 0.7014, 0.9062, 0.7986, 0.9375, 0.7986, 0.9375, 0.7014, 0.5938, 0.7014, 0.5938, 0.7986, 0.625, 0.7986, 0.625, 0.7014, 0.09375, 0.7014, 0.09375, 0.7986, 0.125, 0.7986, 0.125, 0.7014, 0.1875, 0.7014, 0.1875, 0.7986, 0.2188, 0.7986, 0.2188, 0.7014, 0.5625, 0.7014, 0.5625, 0.7986, 0.5938, 0.7986, 0.5938, 0.7014, 0.375, 0.7014, 0.375, 0.7986, 0.4062, 0.7986, 0.4062, 0.7014, 0.3125, 0.7014, 0.3125, 0.7986, 0.3438, 0.7986, 0.3438, 0.7014, 0.9688, 0.7014, 0.9688, 0.7986, 1.0, 0.7986, 1.0, 0.7014, 0.8125, 0.7014, 0.8125, 0.7986, 0.8438, 0.7986, 0.8438, 0.7014, 0.25, 0.7014, 0.25, 0.7986, 0.2812, 0.7986, 0.2812, 0.7014, 0.6875, 0.7014, 0.6875, 0.7986, 0.7188, 0.7986, 0.7188, 0.7014, 0.4375, 0.7014, 0.4375, 0.7986, 0.4688, 0.7986, 0.4688, 0.7014, 0.0625, 0.7014, 0.0625, 0.7986, 0.09375, 0.7986, 0.09375, 0.7014, 0.2812, 0.7014, 0.2812, 0.7986, 0.3125, 0.7986, 0.3125, 0.7014, 0.9375, 0.7014, 0.9375, 0.7986, 0.9688, 0.7986, 0.9688, 0.7014, 0.5312, 0.7014, 0.5312, 0.7986, 0.5625, 0.7986, 0.5625, 0.7014, 0.125, 0.7014, 0.125, 0.7986, 0.1562, 0.7986, 0.1562, 0.7014, 0.3438, 0.7014, 0.3438, 0.7986, 0.375, 0.7986, 0.375, 0.7014, 0.7188, 0.7014, 0.7188, 0.7986, 0.75, 0.7986, 0.75, 0.7014, 0.625, 0.7014, 0.625, 0.7986, 0.6562, 0.7986, 0.6562, 0.7014, 0.6562, 0.7014, 0.6562, 0.7986, 0.6875, 0.7986, 0.6875, 0.7014, 0.2188, 0.7014, 0.2188, 0.7986, 0.25, 0.7986, 0.25, 0.7014, 0.7812, 0.7014, 0.7812, 0.7986, 0.8125, 0.7986, 0.8125, 0.7014, 0.75, 0.7014, 0.75, 0.7986, 0.7812, 0.7986, 0.7812, 0.7014, 0.8438, 0.7014, 0.8438, 0.7986, 0.875, 0.7986, 0.875, 0.7014, 0.0, 0.7014, 0.0, 0.7986, 0.03125, 0.7986, 0.03125, 0.7014, 0.4688, 0.7014, 0.4688, 0.7986, 0.5, 0.7986, 0.5, 0.7014, 0.1562, 0.7014, 0.1562, 0.7986, 0.1875, 0.7986, 0.1875, 0.7014, 0.5, 0.7014, 0.5, 0.7986, 0.5312, 0.7986, 0.5312, 0.7014, 0.03125, 0.7014, 0.03125, 0.7986, 0.0625, 0.7986, 0.0625, 0.7014, 0.875, 0.7014, 0.875, 0.7986, 0.9063, 0.7986, 0.9062, 0.7014, 0.4062, 0.7014, 0.4062, 0.7986, 0.4375, 0.7986, 0.4375, 0.7014, 0.9062, 0.7014, 0.9063, 0.7986, 0.9375, 0.7986, 0.9375, 0.7014, 0.5938, 0.7014, 0.5938, 0.7986, 0.625, 0.7986, 0.625, 0.7014, 0.09375, 0.7014, 0.09375, 0.7986, 0.125, 0.7986, 0.125, 0.7014, 0.1875, 0.7014, 0.1875, 0.7986, 0.2188, 0.7986, 0.2188, 0.7014, 0.0, 0.0, 0.0, 0.0, 0.0, 0.0, 0.0, 0.0, 0.0, 0.0, 0.0, 0.0, 0.0, 0.0, 0.0, 0.0, 0.0, 0.0, 0.0, 0.0, 0.0, 0.0, 0.0, 0.0, 0.0, 0.0, 0.0, 0.0, 0.0, 0.0, 0.0, 0.0, 0.0, 0.0, 0.0, 0.0, 0.0, 0.0, 0.0, 0.0, 0.0, 0.0, 0.0, 0.0, 0.0, 0.0, 0.0, 0.0, 0.0, 0.0, 0.0, 0.0, 0.0, 0.0, 0.0, 0.0, 0.0, 0.0, 0.0, 0.0, 0.0, 0.0, 0.0, 0.0, 0.0, 0.0, 0.0, 0.0, 0.0, 0.0, 0.0, 0.0, 0.0, 0.0, 0.0, 0.0, 0.0, 0.0, 0.0, 0.0, 0.0, 0.0, 0.0, 0.0, 0.0, 0.0, 0.0, 0.0, 0.0, 0.0, 0.0, 0.0, 0.0, 0.0, 0.0, 0.0, 0.0, 0.0, 0.0, 0.0, 0.0, 0.0, 0.0, 0.0, 0.0, 0.0, 0.0, 0.0, 0.0, 0.0, 0.5625, 0.7014, 0.5625, 0.7986, 0.5938, 0.7986, 0.5938, 0.7014, 0.375, 0.7014, 0.375, 0.7986, 0.4062, 0.7986, 0.4062, 0.7014, 0.3125, 0.7014, 0.3125, 0.7986, 0.3438, 0.7986, 0.3438, 0.7014, 0.9687, 0.7014, 0.9688, 0.7986, 1.0, 0.7986, 1.0, 0.7014, 0.8125, 0.7014, 0.8125, 0.7986, 0.8438, 0.7986, 0.8438, 0.7014, 0.25, 0.7014, 0.25, 0.7986, 0.2812, 0.7986, 0.2812, 0.7014, 0.6875, 0.7014, 0.6875, 0.7986, 0.7188, 0.7986, 0.7188, 0.7014, 0.4375, 0.7014, 0.4375, 0.7986, 0.4688, 0.7986, 0.4688, 0.7014, 0.0625, 0.7014, 0.0625, 0.7986, 0.09375, 0.7986, 0.09375, 0.7014, 0.9375, 0.7014, 0.9375, 0.7986, 0.9688, 0.7986, 0.9687, 0.7014, 0.5312, 0.7014, 0.5312, 0.7986, 0.5625, 0.7986, 0.5625, 0.7014, 0.2812, 0.7014, 0.2812, 0.7986, 0.3125, 0.7986, 0.3125, 0.7014, 0.125, 0.7014, 0.125, 0.7986, 0.1562, 0.7986, 0.1562, 0.7014, 0.3438, 0.7014, 0.3438, 0.7986, 0.375, 0.7986, 0.375, 0.7014, 0.7188, 0.7014, 0.7188, 0.7986, 0.75, 0.7986, 0.75, 0.7014, 0.625, 0.7014, 0.625, 0.7986, 0.6562, 0.7986, 0.6562, 0.7014, 0.6562, 0.7014, 0.6562, 0.7986, 0.6875, 0.7986, 0.6875, 0.7014, 0.2188, 0.7014, 0.2188, 0.7986, 0.25, 0.7986, 0.25, 0.7014, 0.7812, 0.7014, 0.7812, 0.7986, 0.8125, 0.7986, 0.8125, 0.7014, 0.75, 0.7014, 0.75, 0.7986, 0.7812, 0.7986, 0.7812, 0.7014, 0.8438, 0.7014, 0.8438, 0.7986, 0.875, 0.7986, 0.875, 0.7014, 0.0, 0.7014, 0.0, 0.7986, 0.03125, 0.7986, 0.03125, 0.7014, 0.4688, 0.7014, 0.4688, 0.7986, 0.5, 0.7986, 0.5, 0.7014, 0.1562, 0.7014, 0.1562, 0.7986, 0.1875, 0.7986, 0.1875, 0.7014, 0.5, 0.7014, 0.5, 0.7986, 0.5312, 0.7986, 0.5312, 0.7014, 0.03125, 0.7014, 0.03125, 0.7986, 0.0625, 0.7986, 0.0625, 0.7014, 0.875, 0.7014, 0.875, 0.7986, 0.9062, 0.7986, 0.9062, 0.7014, 0.4062, 0.7014, 0.4062, 0.7986, 0.4375, 0.7986, 0.4375, 0.7014, 0.9062, 0.7014, 0.9062, 0.7986, 0.9375, 0.7986, 0.9375, 0.7014, 0.5938, 0.7014, 0.5938, 0.7986, 0.625, 0.7986, 0.625, 0.7014, 0.09375, 0.7014, 0.09375, 0.7986, 0.125, 0.7986, 0.125, 0.7014, 0.1875, 0.7014, 0.1875, 0.7986, 0.2188, 0.7986, 0.2188, 0.7014, 0.5625, 0.7014, 0.5625, 0.7986, 0.5938, 0.7986, 0.5938, 0.7014, 0.375, 0.7014, 0.375, 0.7986, 0.4062, 0.7986, 0.4062, 0.7014, 0.3125, 0.7014, 0.3125, 0.7986, 0.3438, 0.7986, 0.3438, 0.7014, 0.9688, 0.7014, 0.9688, 0.7986, 1.0, 0.7986, 1.0, 0.7014, 0.8125, 0.7014, 0.8125, 0.7986, 0.8438, 0.7986, 0.8438, 0.7014, 0.25, 0.7014, 0.25, 0.7986, 0.2812, 0.7986, 0.2812, 0.7014, 0.6875, 0.7014, 0.6875, 0.7986, 0.7188, 0.7986, 0.7188, 0.7014, 0.4375, 0.7014, 0.4375, 0.7986, 0.4688, 0.7986, 0.4688, 0.7014, 0.0625, 0.7014, 0.0625, 0.7986, 0.09375, 0.7986, 0.09375, 0.7014, 0.2812, 0.7014, 0.2812, 0.7986, 0.3125, 0.7986, 0.3125, 0.7014, 0.9375, 0.7014, 0.9375, 0.7986, 0.9688, 0.7986, 0.9688, 0.7014, 0.5312, 0.7014, 0.5312, 0.7986, 0.5625, 0.7986, 0.5625, 0.7014, 0.125, 0.7014, 0.125, 0.7986, 0.1562, 0.7986, 0.1562, 0.7014, 0.3438, 0.7014, 0.3438, 0.7986, 0.375, 0.7986, 0.375, 0.7014, 0.7188, 0.7014, 0.7188, 0.7986, 0.75, 0.7986, 0.75, 0.7014, 0.625, 0.7014, 0.625, 0.7986, 0.6562, 0.7986, 0.6562, 0.7014, 0.6562, 0.7014, 0.6562, 0.7986, 0.6875, 0.7986, 0.6875, 0.7014, 0.2188, 0.7014, 0.2188, 0.7986, 0.25, 0.7986, 0.25, 0.7014, 0.7812, 0.7014, 0.7812, 0.7986, 0.8125, 0.7986, 0.8125, 0.7014, 0.75, 0.7014, 0.75, 0.7986, 0.7812, 0.7986, 0.7812, 0.7014, 0.8438, 0.7014, 0.8438, 0.7986, 0.875, 0.7986, 0.875, 0.7014, 0.0, 0.7014, 0.0, 0.7986, 0.03125, 0.7986, 0.03125, 0.7014, 0.4688, 0.7014, 0.4687, 0.7986, 0.5, 0.7986, 0.5, 0.7014, 0.1562, 0.7014, 0.1562, 0.7986, 0.1875, 0.7986, 0.1875, 0.7014, 0.5, 0.7014, 0.5, 0.7986, 0.5312, 0.7986, 0.5312, 0.7014, 0.03125, 0.7014, 0.03125, 0.7986, 0.0625, 0.7986, 0.0625, 0.7014, 0.875, 0.7014, 0.875, 0.7986, 0.9062, 0.7986, 0.9062, 0.7014, 0.4062, 0.7014, 0.4062, 0.7986, 0.4375, 0.7986, 0.4375, 0.7014, 0.9062, 0.7014, 0.9062, 0.7986, 0.9375, 0.7986, 0.9375, 0.7014, 0.5938, 0.7014, 0.5938, 0.7986, 0.625, 0.7986, 0.625, 0.7014, 0.09375, 0.7014, 0.09375, 0.7986, 0.125, 0.7986, 0.125, 0.7014, 0.0, 0.0, 0.0, 0.0, 0.0, 0.0, 0.0, 0.0, 0.0, 0.0, 0.0, 0.0, 0.0, 0.0, 0.0, 0.0, 0.0, 0.0, 0.0, 0.0, 0.0, 0.0, 0.0, 0.0, 0.0, 0.0, 0.0, 0.0, 0.0, 0.0, 0.0, 0.0, 0.0, 0.0, 0.0, 0.0, 0.0, 0.0, 0.0, 0.0, 0.0, 0.0, 0.0, 0.0, 0.0, 0.0, 0.0, 0.0, 0.0, 0.0, 0.0, 0.0, 0.0, 0.0, 0.0, 0.0, 0.0, 0.0, 0.0, 0.0, 0.0, 0.0, 0.0, 0.0, 0.0, 0.0, 0.0, 0.0, 0.0, 0.0, 0.0, 0.0, 0.0, 0.0, 0.0, 0.0, 0.0, 0.0, 0.0, 0.0, 0.0, 0.0, 0.0, 0.0, 0.0, 0.0, 0.0, 0.0, 0.0, 0.0, 0.0, 0.0, 0.0, 0.0, 0.0, 0.0, 0.0, 0.0, 0.0, 0.0, 0.0, 0.0, 0.0, 0.0, 0.0, 0.0, 0.0, 0.0, 0.0, 0.0, 0.0, 0.0, 0.0, 0.0, 0.0, 0.0, 0.0, 0.0, 0.0, 0.0, 0.0, 0.0, 0.0, 0.0, 0.0, 0.0, 0.0, 0.0, 0.0, 0.0, 0.0, 0.0, 0.0, 0.0, 0.0, 0.0, 0.0, 0.0, 0.0, 0.0, 0.0, 0.0, 0.0, 0.0, 0.0, 0.0, 0.0, 0.0, 0.0, 0.0, 0.0, 0.0, 0.0, 0.0, 0.0, 0.0, 0.0, 0.0, 0.0, 0.0, 0.0, 0.0, 0.0, 0.0, 0.0, 0.0, 0.0, 0.0, 0.0, 0.0, 0.0, 0.0, 0.0, 0.0, 0.0, 0.0, 0.0, 0.0, 0.0, 0.0, 0.0, 0.0, 0.0, 0.0, 0.0, 0.0, 0.0, 0.0, 0.0, 0.0, 0.0, 0.0, 0.0, 0.0, 0.0, 0.0, 0.0, 0.0, 0.0, 0.0, 0.0, 0.0, 0.0, 0.0, 0.0, 0.0, 0.0, 0.0, 0.0, 0.0, 0.0, 0.0, 0.0, 0.0, 0.0, 0.0, 0.0, 0.0, 0.0, 0.0, 0.0, 0.0, 0.0, 0.0, 0.0, 0.0, 0.1875, 0.7014, 0.1875, 0.7986, 0.2188, 0.7986, 0.2188, 0.7014, 0.0, 0.0, 0.0, 0.0, 0.0, 0.0, 0.0, 0.0, 0.0, 0.0, 0.0, 0.0, 0.0, 0.0, 0.0, 0.0, 0.0, 0.0, 0.0, 0.0, 0.0, 0.0, 0.0, 0.0, 0.0, 0.0, 0.0, 0.0, 0.0, 0.0, 0.0, 0.0, 0.0, 0.0, 0.0, 0.0, 0.0, 0.0, 0.5625, 0.7014, 0.5625, 0.7986, 0.5938, 0.7986, 0.5938, 0.7014, 0.375, 0.7014, 0.375, 0.7986, 0.4062, 0.7986, 0.4062, 0.7014, 0.3125, 0.7014, 0.3125, 0.7986, 0.3438, 0.7986, 0.3438, 0.7014, 0.9688, 0.7014, 0.9688, 0.7986, 1.0, 0.7986, 1.0, 0.7014, 0.8125, 0.7014, 0.8125, 0.7986, 0.8438, 0.7986, 0.8438, 0.7014, 0.25, 0.7014, 0.25, 0.7986, 0.2812, 0.7986, 0.2812, 0.7014, 0.6875, 0.7014, 0.6875, 0.7986, 0.7188, 0.7986, 0.7188, 0.7014, 0.4375, 0.7014, 0.4375, 0.7986, 0.4687, 0.7986, 0.4688, 0.7014, 0.0625, 0.7014, 0.0625, 0.7986, 0.09375, 0.7986, 0.09375, 0.7014, 0.9375, 0.7014, 0.9375, 0.7986, 0.9688, 0.7986, 0.9688, 0.7014, 0.5312, 0.7014, 0.5312, 0.7986, 0.5625, 0.7986, 0.5625, 0.7014, 0.2812, 0.7014, 0.2812, 0.7986, 0.3125, 0.7986, 0.3125, 0.7014, 0.125, 0.7014, 0.125, 0.7986, 0.1562, 0.7986, 0.1562, 0.7014, 0.3438, 0.7014, 0.3438, 0.7986, 0.375, 0.7986, 0.375, 0.7014, 0.7188, 0.7014, 0.7188, 0.7986, 0.75, 0.7986, 0.75, 0.7014, 0.625, 0.7014, 0.625, 0.7986, 0.6562, 0.7986, 0.6562, 0.7014, 0.6562, 0.7014, 0.6562, 0.7986, 0.6875, 0.7986, 0.6875, 0.7014, 0.2188, 0.7014, 0.2188, 0.7986, 0.25, 0.7986, 0.25, 0.7014, 0.0, 0.0, 0.0, 0.0, 0.0, 0.0, 0.0, 0.0, 0.0, 0.0, 0.0, 0.0, 0.0, 0.0, 0.0, 0.0, 0.0, 0.0, 0.0, 0.0, 0.0, 0.0, 0.0, 0.0, 0.0, 0.0, 0.0, 0.0, 0.0, 0.0, 0.0, 0.0, 0.0, 0.0, 0.0, 0.0, 0.0, 0.0, 0.7812, 0.7014, 0.7812, 0.7986, 0.8125, 0.7986, 0.8125, 0.7014, 0.75, 0.7014, 0.75, 0.7986, 0.7812, 0.7986, 0.7812, 0.7014, 0.8438, 0.7014, 0.8438, 0.7986, 0.875, 0.7986, 0.875, 0.7014, 0.0, 0.7014, 0.0, 0.7986, 0.03125, 0.7986, 0.03125, 0.7014, 0.4688, 0.7014, 0.4688, 0.7986, 0.5, 0.7986, 0.5, 0.7014, 0.1562, 0.7014, 0.1562, 0.7986, 0.1875, 0.7986, 0.1875, 0.7014, 0.5, 0.7014, 0.5, 0.7986, 0.5312, 0.7986, 0.5312, 0.7014, 0.03125, 0.7014, 0.03125, 0.7986, 0.0625, 0.7986, 0.0625, 0.7014, 0.875, 0.7014, 0.875, 0.7986, 0.9062, 0.7986, 0.9062, 0.7014, 0.4062, 0.7014, 0.4062, 0.7986, 0.4375, 0.7986, 0.4375, 0.7014, 0.9062, 0.7014, 0.9062, 0.7986, 0.9375, 0.7986, 0.9375, 0.7014, 0.5938, 0.7014, 0.5938, 0.7986, 0.625, 0.7986, 0.625, 0.7014, 0.09375, 0.7014, 0.09375, 0.7986, 0.125, 0.7986, 0.125, 0.7014, 0.1875, 0.7014, 0.1875, 0.7986, 0.2188, 0.7986, 0.2188, 0.7014, 0.0, 0.0, 0.0, 0.0, 0.0, 0.0, 0.0, 0.0, 0.0, 0.0, 0.0, 0.0, 0.0, 0.0, 0.0, 0.0, 0.0, 0.0, 0.0, 0.0, 0.0, 0.0, 0.0, 0.0, 0.0, 0.0, 0.0, 0.0, 0.0, 0.0, 0.0, 0.0, 0.0, 0.0, 0.0, 0.0, 0.0, 0.0, 0.0, 0.0, 0.0, 0.0, 0.0, 0.0, 0.0, 0.0, 0.0, 0.0, 0.0, 0.0, 0.0, 0.0, 0.0, 0.0, 0.0, 0.0, 0.0, 0.0, 0.0, 0.0, 0.0, 0.0, 0.0, 0.0, 0.0, 0.0, 0.0, 0.0, 0.0, 0.0, 0.0, 0.0, 0.0, 0.0, 0.0, 0.0, 0.0, 0.0, 0.0, 0.0, 0.0, 0.0, 0.0, 0.0, 0.0, 0.0, 0.0, 0.0, 0.0, 0.0, 0.0, 0.0, 0.0, 0.0, 0.0, 0.0, 0.0, 0.0, 0.0, 0.0, 0.0, 0.0, 0.0, 0.0, 0.0, 0.0, 0.0, 0.0, 0.0, 0.0, 0.0, 0.0, 0.0, 0.0, 0.0, 0.0, 0.0, 0.0, 0.0, 0.0, 0.0, 0.0, 0.0, 0.0, 0.0, 0.0, 0.0, 0.0, 0.0, 0.0, 0.0, 0.0, 0.0, 0.0, 0.0, 0.0, 0.0, 0.0, 0.0, 0.0, 0.0, 0.0, 0.0, 0.0, 0.0, 0.0, 0.0, 0.0, 0.0, 0.0, 0.0, 0.0, 0.0, 0.0, 0.0, 0.0, 0.0, 0.0, 0.0, 0.0, 0.0, 0.0, 0.0, 0.0, 0.0, 0.0, 0.0, 0.0, 0.0, 0.0, 0.0, 0.0, 0.0, 0.0, 0.0, 0.0, 0.0, 0.0, 0.0, 0.0, 0.0, 0.0, 0.0, 0.0, 0.0, 0.0, 0.0, 0.0, 0.0, 0.0, 0.0, 0.0, 0.0, 0.0, 0.0, 0.0, 0.0, 0.0, 0.0, 0.0, 0.0, 0.0, 0.0, 0.0, 0.0, 0.0, 0.0, 0.0, 0.0, 0.0, 0.0, 0.0, 0.0, 0.0, 0.0, 0.0, 0.0, 0.0, 0.0, 0.0, 0.0, 0.0, 0.0, 0.0, 0.0, 0.0, 0.5625, 0.7014, 0.5625, 0.7986, 0.5938, 0.7986, 0.5938, 0.7014, 0.375, 0.7014, 0.375, 0.7986, 0.4062, 0.7986, 0.4062, 0.7014, 0.3125, 0.7014, 0.3125, 0.7986, 0.3438, 0.7986, 0.3438, 0.7014, 0.9688, 0.7014, 0.9688, 0.7986, 1.0, 0.7986, 1.0, 0.7014, 0.8125, 0.7014, 0.8125, 0.7986, 0.8438, 0.7986, 0.8438, 0.7014, 0.25, 0.7014, 0.25, 0.7986, 0.2812, 0.7986, 0.2812, 0.7014, 0.6875, 0.7014, 0.6875, 0.7986, 0.7188, 0.7986, 0.7188, 0.7014, 0.4375, 0.7014, 0.4375, 0.7986, 0.4688, 0.7986, 0.4688, 0.7014, 0.0625, 0.7014, 0.0625, 0.7986, 0.09375, 0.7986, 0.09375, 0.7014, 0.9375, 0.7014, 0.9375, 0.7986, 0.9688, 0.7986, 0.9688, 0.7014, 0.5312, 0.7014, 0.5312, 0.7986, 0.5625, 0.7986, 0.5625, 0.7014, 0.2812, 0.7014, 0.2812, 0.7986, 0.3125, 0.7986, 0.3125, 0.7014, 0.125, 0.7014, 0.125, 0.7986, 0.1562, 0.7986, 0.1562, 0.7014, 0.3438, 0.7014, 0.3438, 0.7986, 0.375, 0.7986, 0.375, 0.7014, 0.7188, 0.7014, 0.7188, 0.7986, 0.75, 0.7986, 0.75, 0.7014, 0.625, 0.7014, 0.625, 0.7986, 0.6562, 0.7986, 0.6562, 0.7014, 0.6562, 0.7014, 0.6562, 0.7986, 0.6875, 0.7986, 0.6875, 0.7014, 0.2188, 0.7014, 0.2188, 0.7986, 0.25, 0.7986, 0.25, 0.7014, 0.7812, 0.7014, 0.7812, 0.7986, 0.8125, 0.7986, 0.8125, 0.7014, 0.75, 0.7014, 0.75, 0.7986, 0.7812, 0.7986, 0.7812, 0.7014, 0.8438, 0.7014, 0.8438, 0.7986, 0.875, 0.7986, 0.875, 0.7014, 0.0, 0.7014, 0.0, 0.7986, 0.03125, 0.7986, 0.03125, 0.7014, 0.4688, 0.7014, 0.4688, 0.7986, 0.5, 0.7986, 0.5, 0.7014, 0.1562, 0.7014, 0.1562, 0.7986, 0.1875, 0.7986, 0.1875, 0.7014, 0.0, 0.0, 0.0, 0.0, 0.0, 0.0, 0.0, 0.0, 0.0, 0.0, 0.0, 0.0, 0.0, 0.0, 0.0, 0.0, 0.0, 0.0, 0.0, 0.0, 0.0, 0.0, 0.0, 0.0, 0.0, 0.0, 0.0, 0.0, 0.0, 0.0, 0.0, 0.0, 0.0, 0.0, 0.0, 0.0, 0.0, 0.0, 0.5, 0.7014, 0.5, 0.7986, 0.5312, 0.7986, 0.5312, 0.7014, 0.03125, 0.7014, 0.03125, 0.7986, 0.0625, 0.7986, 0.0625, 0.7014, 0.875, 0.7014, 0.875, 0.7986, 0.9063, 0.7986, 0.9062, 0.7014, 0.4062, 0.7014, 0.4062, 0.7986, 0.4375, 0.7986, 0.4375, 0.7014, 0.0, 0.0, 0.0, 0.0, 0.0, 0.0, 0.0, 0.0, 0.0, 0.0, 0.0, 0.0, 0.0, 0.0, 0.0, 0.0, 0.0, 0.0, 0.0, 0.0, 0.0, 0.0, 0.0, 0.0, 0.0, 0.0, 0.0, 0.0, 0.0, 0.0, 0.0, 0.0, 0.0, 0.0, 0.0, 0.0, 0.0, 0.0, 0.0, 0.0, 0.0, 0.0, 0.0, 0.0, 0.0, 0.0, 0.0, 0.0, 0.0, 0.0, 0.0, 0.0, 0.0, 0.0, 0.0, 0.0, 0.0, 0.0, 0.0, 0.0, 0.0, 0.0, 0.0, 0.0, 0.0, 0.0, 0.0, 0.0, 0.0, 0.0, 0.0, 0.0, 0.0, 0.0, 0.0, 0.0, 0.0, 0.0, 0.0, 0.0, 0.0, 0.0, 0.0, 0.0, 0.0, 0.0, 0.0, 0.0, 0.0, 0.0, 0.0, 0.0, 0.0, 0.0, 0.0, 0.0, 0.0, 0.0, 0.0, 0.0, 0.0, 0.0, 0.0, 0.0, 0.0, 0.0, 0.0, 0.0, 0.0, 0.0, 0.0, 0.0, 0.0, 0.0, 0.0, 0.0, 0.0, 0.0, 0.0, 0.0, 0.0, 0.0, 0.0, 0.0, 0.0, 0.0, 0.0, 0.0, 0.0, 0.0, 0.0, 0.0, 0.0, 0.0, 0.0, 0.0, 0.0, 0.0, 0.0, 0.0, 0.0, 0.0, 0.0, 0.0, 0.0, 0.0, 0.0, 0.0, 0.0, 0.0, 0.0, 0.0, 0.0, 0.0, 0.0, 0.0, 0.0, 0.0, 0.0, 0.0, 0.0, 0.0, 0.0, 0.0, 0.9062, 0.7014, 0.9063, 0.7986, 0.9375, 0.7986, 0.9375, 0.7014, 0.5938, 0.7014, 0.5938, 0.7986, 0.625, 0.7986, 0.625, 0.7014, 0.09375, 0.7014, 0.09375, 0.7986, 0.125, 0.7986, 0.125, 0.7014, 0.1875, 0.7014, 0.1875, 0.7986, 0.2188, 0.7986, 0.2188, 0.7014, 0.5625, 0.7014, 0.5625, 0.7986, 0.5938, 0.7986, 0.5938, 0.7014, 0.375, 0.7014, 0.375, 0.7986, 0.4062, 0.7986, 0.4062, 0.7014, 0.3125, 0.7014, 0.3125, 0.7986, 0.3438, 0.7986, 0.3438, 0.7014, 0.9687, 0.7014, 0.9688, 0.7986, 1.0, 0.7986, 1.0, 0.7014, 0.8125, 0.7014, 0.8125, 0.7986, 0.8438, 0.7986, 0.8438, 0.7014, 0.25, 0.7014, 0.25, 0.7986, 0.2812, 0.7986, 0.2812, 0.7014, 0.6875, 0.7014, 0.6875, 0.7986, 0.7188, 0.7986, 0.7188, 0.7014, 0.4375, 0.7014, 0.4375, 0.7986, 0.4688, 0.7986, 0.4688, 0.7014, 0.0625, 0.7014, 0.0625, 0.7986, 0.09375, 0.7986, 0.09375, 0.7014, 0.9375, 0.7014, 0.9375, 0.7986, 0.9688, 0.7986, 0.9687, 0.7014, 0.5312, 0.7014, 0.5312, 0.7986, 0.5625, 0.7986, 0.5625, 0.7014, 0.2812, 0.7014, 0.2812, 0.7986, 0.3125, 0.7986, 0.3125, 0.7014, 0.125, 0.7014, 0.125, 0.7986, 0.1562, 0.7986, 0.1562, 0.7014, 0.3438, 0.7014, 0.3438, 0.7986, 0.375, 0.7986, 0.375, 0.7014, 0.7188, 0.7014, 0.7188, 0.7986, 0.75, 0.7986, 0.75, 0.7014, 0.625, 0.7014, 0.625, 0.7986, 0.6562, 0.7986, 0.6562, 0.7014, 0.6562, 0.7014, 0.6562, 0.7986, 0.6875, 0.7986, 0.6875, 0.7014, 0.2188, 0.7014, 0.2188, 0.7986, 0.25, 0.7986, 0.25, 0.7014, 0.7812, 0.7014, 0.7812, 0.7986, 0.8125, 0.7986, 0.8125, 0.7014, 0.75, 0.7014, 0.75, 0.7986, 0.7812, 0.7986, 0.7812, 0.7014, 0.8438, 0.7014, 0.8438, 0.7986, 0.875, 0.7986, 0.875, 0.7014, 0.0, 0.7014, 0.0, 0.7986, 0.03125, 0.7986, 0.03125, 0.7014, 0.4688, 0.7014, 0.4687, 0.7986, 0.5, 0.7986, 0.5, 0.7014, 0.1562, 0.7014, 0.1562, 0.7986, 0.1875, 0.7986, 0.1875, 0.7014, 0.0, 0.0, 0.0, 0.0, 0.0, 0.0, 0.0, 0.0, 0.0, 0.0, 0.0, 0.0, 0.0, 0.0, 0.0, 0.0, 0.0, 0.0, 0.0, 0.0, 0.0, 0.0, 0.0, 0.0, 0.0, 0.0, 0.0, 0.0, 0.0, 0.0, 0.0, 0.0, 0.0, 0.0, 0.0, 0.0, 0.0, 0.0, 0.5, 0.7014, 0.5, 0.7986, 0.5312, 0.7986, 0.5312, 0.7014, 0.03125, 0.7014, 0.03125, 0.7986, 0.0625, 0.7986, 0.0625, 0.7014, 0.875, 0.7014, 0.875, 0.7986, 0.9062, 0.7986, 0.9062, 0.7014, 0.4062, 0.7014, 0.4062, 0.7986, 0.4375, 0.7986, 0.4375, 0.7014, 0.9062, 0.7014, 0.9062, 0.7986, 0.9375, 0.7986, 0.9375, 0.7014, 0.5938, 0.7014, 0.5938, 0.7986, 0.625, 0.7986, 0.625, 0.7014, 0.09375, 0.7014, 0.09375, 0.7986, 0.125, 0.7986, 0.125, 0.7014, 0.1875, 0.7014, 0.1875, 0.7986, 0.2188, 0.7986, 0.2188, 0.7014, 0.5625, 0.7014, 0.5625, 0.7986, 0.5938, 0.7986, 0.5938, 0.7014, 0.375, 0.7014, 0.375, 0.7986, 0.4062, 0.7986, 0.4062, 0.7014, 0.3125, 0.7014, 0.3125, 0.7986, 0.3438, 0.7986, 0.3438, 0.7014, 0.9688, 0.7014, 0.9688, 0.7986, 1.0, 0.7986, 1.0, 0.7014, 0.0, 0.0, 0.0, 0.0, 0.0, 0.0, 0.0, 0.0, 0.0, 0.0, 0.0, 0.0, 0.0, 0.0, 0.0, 0.0, 0.0, 0.0, 0.0, 0.0, 0.0, 0.0, 0.0, 0.0, 0.0, 0.0, 0.0, 0.0, 0.0, 0.0, 0.0, 0.0, 0.0, 0.0, 0.0, 0.0, 0.0, 0.0, 0.8125, 0.7014, 0.8125, 0.7986, 0.8438, 0.7986, 0.8438, 0.7014, 0.25, 0.7014, 0.25, 0.7986, 0.2812, 0.7986, 0.2812, 0.7014, 0.6875, 0.7014, 0.6875, 0.7986, 0.7188, 0.7986, 0.7188, 0.7014, 0.4375, 0.7014, 0.4375, 0.7986, 0.4687, 0.7986, 0.4688, 0.7014, 0.0625, 0.7014, 0.0625, 0.7986, 0.09375, 0.7986, 0.09375, 0.7014, 0.9375, 0.7014, 0.9375, 0.7986, 0.9688, 0.7986, 0.9688, 0.7014, 0.5312, 0.7014, 0.5312, 0.7986, 0.5625, 0.7986, 0.5625, 0.7014, 0.2812, 0.7014, 0.2812, 0.7986, 0.3125, 0.7986, 0.3125, 0.7014, 0.125, 0.7014, 0.125, 0.7986, 0.1562, 0.7986, 0.1562, 0.7014, 0.3438, 0.7014, 0.3438, 0.7986, 0.375, 0.7986, 0.375, 0.7014])
me_v1_001.use_remesh_fix_poles = True
me_v1_001.use_remesh_preserve_attributes = False
me_v1_001.use_mirror_vertex_groups = False
me_v1_001.update()

# ---- objects
ob_v1_001 = bpy.data.objects.new('V1.001', me_v1_001)

# ---- transforms, parenting, visibility, modifiers, constraints
ob_v1_001.location = (0.0, 0.0, 0.0)
ob_v1_001.scale = (1.4, 1.4, 1.0)
ob_v1_001.lineart.crease_threshold = 0.0

# ---- collection membership
col_collection.objects.link(ob_v1_001)

# ---- scene / render settings (as saved in the file)
scene.frame_start = 1; scene.frame_end = 250; scene.frame_set(1)
scene.render.engine = 'BLENDER_EEVEE_NEXT'
scene.cycles.use_denoising = False
scene.cycles.samples = 128
scene.cycles.sampling_pattern = 'TABULATED_SOBOL'
scene.cycles.use_adaptive_sampling = False
scene.cycles.use_light_tree = False
scene.view_settings.view_transform = 'Filmic'
bpy.context.view_layer.update()

# ---- added for rendering (the .blend has no active camera and no usable light): camera, sun
cam_auto = bpy.data.cameras.new('AutoCamera')
cam_auto.lens = 50.0
cam_auto.sensor_width = 36.0
cam_auto.clip_end = 3385.31
ob_auto_camera = bpy.data.objects.new('AutoCamera', cam_auto)
scene.collection.objects.link(ob_auto_camera)
ob_auto_camera.location = (192.896, -231.475, 154.317)
ob_auto_camera.rotation_euler = (1.09748, -7.21219e-08, 0.694738)
scene.camera = ob_auto_camera
light_auto_sun = bpy.data.lights.new('AutoSun', 'SUN')
light_auto_sun.energy = 3.0
light_auto_sun.angle = 0.0523599
ob_auto_sun = bpy.data.objects.new('AutoSun', light_auto_sun)
scene.collection.objects.link(ob_auto_sun)
ob_auto_sun.rotation_euler = (0.872665, 0.174533, 0.523599)
bpy.context.view_layer.update()
